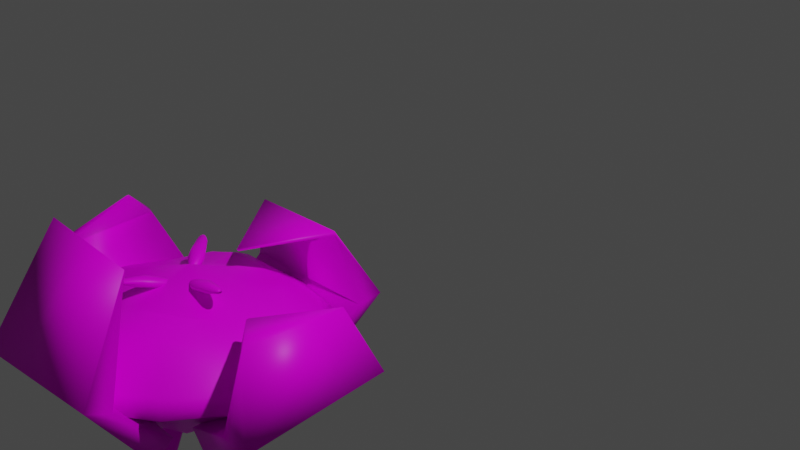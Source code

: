 # Source: Plant_1_Rotten.blend  (saved by Blender 3.4.6; exported with 4.5.12 LTS)
import bpy
from mathutils import Matrix  # noqa: F401  (used for matrix-valued properties, if any)

bpy.ops.wm.read_factory_settings(use_empty=True)
scene = bpy.context.scene
scene.name = 'Scene'

# ---- collections
col_collection = bpy.data.collections.new('Collection'); scene.collection.children.link(col_collection)
col_leaves = bpy.data.collections.new('Leaves'); scene.collection.children.link(col_leaves)
col_roots = bpy.data.collections.new('Roots'); scene.collection.children.link(col_roots)
col_buds = bpy.data.collections.new('Buds'); scene.collection.children.link(col_buds)

# ---- images (referenced by path relative to the original .blend; pixels are not part of the script)
import os
ASSET_DIR = os.environ.get("B2B_ASSET_DIR", "")  # directory of the original .blend (textures are referenced by path, not embedded)
HERE = os.path.dirname(os.path.abspath(__file__))  # packed textures are extracted next to this script under _unpacked/

def load_image(name, relpath, width, height, colorspace="sRGB"):
    """Load a texture the original file referenced (path relative to the .blend, or extracted next to this script)."""
    p = next((c for c in (os.path.join(HERE, relpath), os.path.join(ASSET_DIR, relpath)) if relpath and os.path.exists(c)), "")
    if p:
        img = bpy.data.images.load(p, check_existing=True)
        img.name = name
    else:  # same state as the original file: an image datablock whose file is absent (Cycles renders it pink)
        img = bpy.data.images.new(name, width, height)
        img.source = "FILE"
        img.filepath = "//" + (relpath or name)
    img.colorspace_settings.name = colorspace
    return img
img_bulb_texture = load_image('Bulb Texture', 'Bulb Texture_1_Rotten.png', 1024, 1024, 'sRGB')

# ---- materials (node trees are filled in below, after node groups)
mat_bulb_001 = bpy.data.materials.new('Bulb.001')
mat_bulb_001.use_transparent_shadow = False

# ---- material node trees
mat_bulb_001.use_nodes = True; mat_bulb_001.node_tree.nodes.clear()
_N = mat_bulb_001.node_tree.nodes; _L = mat_bulb_001.node_tree.links
n0 = _N.new('ShaderNodeBsdfPrincipled'); n0.name = 'Principled BSDF'; n0.location = (10, 300)
n0.distribution = 'GGX'
n0.subsurface_method = 'RANDOM_WALK_SKIN'
n0.inputs[2].default_value = 0.4227
n0.inputs[3].default_value = 1.45
n0.inputs[13].default_value = 0.146
n0.inputs[27].default_value = (0.0, 0.0, 0.0, 1.0)
n0.inputs[28].default_value = 1.0
n1 = _N.new('ShaderNodeOutputMaterial'); n1.name = 'Material Output'; n1.location = (300, 300)
n2 = _N.new('ShaderNodeTexImage'); n2.name = 'Image Texture'; n2.location = (-280, 280)
n2.image = img_bulb_texture
_L.new(n0.outputs[0], n1.inputs[0])
_L.new(n2.outputs[0], n0.inputs[0])
n1.is_active_output = True

# ---- world
world_world = bpy.data.worlds.new('World'); scene.world = world_world
world_world.use_nodes = True; world_world.node_tree.nodes.clear()
_N = world_world.node_tree.nodes; _L = world_world.node_tree.links
n0 = _N.new('ShaderNodeOutputWorld'); n0.name = 'World Output'; n0.location = (300, 300)
n1 = _N.new('ShaderNodeBackground'); n1.name = 'Background'; n1.location = (10, 300)
n1.inputs[0].default_value = (0.05088, 0.05088, 0.05088, 1.0)
_L.new(n1.outputs[0], n0.inputs[0])
n0.is_active_output = True
world_world.color = (0.05088, 0.05088, 0.05088)
world_world.use_sun_shadow = False
world_world.sun_shadow_jitter_overblur = 0.0

# ---- cameras
cam_camera = bpy.data.cameras.new('Camera')
cam_camera.clip_end = 100.0
cam_camera.ortho_scale = 7.314

# ---- lights
light_light = bpy.data.lights.new('Light', 'POINT')
light_light.transmission_factor = 0.0
light_light.energy = 1000.0
light_light.shadow_soft_size = 0.1
light_light.shadow_maximum_resolution = 0.006
light_light.use_absolute_resolution = True

# ---- meshes
me_cube_002 = bpy.data.meshes.new('Cube.002')
me_cube_002.from_pydata([(-0.2642, -0.2334, -1.0), (-1.0, -1.0, 0.3634), (-0.2642, 0.2334, -1.0), (-1.0, 1.0, 0.3634), (0.2642, -0.2334, -1.0), (1.0, -1.0, 0.3634), (0.2642, 0.2334, -1.0), (1.0, 1.0, 0.3634), (-0.1842, -0.7146, 1.708), (-0.1842, 0.7146, 1.708), (0.1842, 0.7146, 1.708), (0.1842, -0.7146, 1.708), (-0.04292, -0.01902, 2.685), (-0.04292, 0.01902, 2.685), (0.04292, 0.01902, 2.685), (0.04292, -0.01902, 2.685), (-1.0, -0.8523, -0.7287), (-1.0, 0.8523, -0.7287), (1.0, 0.8523, -0.7287), (1.0, -0.8523, -0.7287)], [], [(16, 1, 3, 17), (17, 3, 7, 18), (18, 7, 5, 19), (19, 5, 1, 16), (2, 6, 4, 0), (5, 7, 10, 11), (11, 10, 14, 15), (3, 1, 8, 9), (1, 5, 11, 8), (7, 3, 9, 10), (14, 13, 12, 15), (9, 8, 12, 13), (8, 11, 15, 12), (10, 9, 13, 14), (4, 19, 16, 0), (6, 18, 19, 4), (2, 17, 18, 6), (0, 16, 17, 2)])
_uv = me_cube_002.uv_layers.new(name='UVMap')
_uv.uv.foreach_set('vector', [0.4051, 0.0, 0.625, 0.0, 0.625, 0.25, 0.4051, 0.25, 0.4051, 0.25, 0.625, 0.25, 0.625, 0.5, 0.4051, 0.5, 0.4051, 0.5, 0.625, 0.5, 0.625, 0.75, 0.4051, 0.75, 0.4051, 0.75, 0.625, 0.75, 0.625, 1.0, 0.4051, 1.0, 0.125, 0.5, 0.375, 0.5, 0.375, 0.75, 0.125, 0.75, 0.625, 0.75, 0.625, 0.5, 0.625, 0.5, 0.625, 0.75, 0.625, 0.75, 0.625, 0.5, 0.625, 0.5, 0.625, 0.75, 0.625, 0.25, 0.625, 0.0, 0.625, 0.0, 0.625, 0.25, 0.625, 1.0, 0.625, 0.75, 0.625, 0.75, 0.625, 1.0, 0.625, 0.5, 0.625, 0.25, 0.625, 0.25, 0.625, 0.5, 0.625, 0.5, 0.875, 0.5, 0.875, 0.75, 0.625, 0.75, 0.625, 0.25, 0.625, 0.0, 0.625, 0.0, 0.625, 0.25, 0.625, 1.0, 0.625, 0.75, 0.625, 0.75, 0.625, 1.0, 0.625, 0.5, 0.625, 0.25, 0.625, 0.25, 0.625, 0.5, 0.375, 0.75, 0.4051, 0.75, 0.4051, 1.0, 0.375, 1.0, 0.375, 0.5, 0.4051, 0.5, 0.4051, 0.75, 0.375, 0.75, 0.375, 0.25, 0.4051, 0.25, 0.4051, 0.5, 0.375, 0.5, 0.375, 0.0, 0.4051, 0.0, 0.4051, 0.25, 0.375, 0.25])
me_cube_002.update()
me_cube_005 = bpy.data.meshes.new('Cube.005')
me_cube_005.from_pydata([(0.1579, 0.6044, -0.7829), (0.7168, 1.347, -0.2275), (-0.1803, 0.5895, -0.7903), (-0.7319, 1.293, -0.2321), (0.1553, 0.6148, -0.8515), (0.7069, 1.609, -0.2054), (-0.1829, 0.6153, -0.8547), (-0.7418, 1.555, -0.21), (0.506, 1.253, 0.4359), (-0.5292, 1.258, 0.3972), (-0.531, 1.252, 0.4451), (0.5042, 1.246, 0.4838), (0.001489, 0.5516, 0.3385), (-0.02607, 0.5518, 0.3375), (-0.02649, 0.5502, 0.3487), (0.001064, 0.5501, 0.3497), (0.6098, 0.7472, -0.6551), (-0.6249, 0.7298, -0.6119), (-0.6348, 0.8275, -0.8556), (0.5999, 0.8448, -0.8988)], [], [(16, 1, 3, 17), (17, 3, 7, 18), (18, 7, 5, 19), (19, 5, 1, 16), (2, 6, 4, 0), (5, 7, 10, 11), (11, 10, 14, 15), (3, 1, 8, 9), (1, 5, 11, 8), (7, 3, 9, 10), (14, 13, 12, 15), (9, 8, 12, 13), (8, 11, 15, 12), (10, 9, 13, 14), (4, 19, 16, 0), (6, 18, 19, 4), (2, 17, 18, 6), (0, 16, 17, 2)])
me_cube_005.polygons.foreach_set('use_smooth', [True] * 18)
_uv = me_cube_005.uv_layers.new(name='UVMap')
_uv.uv.foreach_set('vector', [0.8292, 0.773, 0.9253, 0.7632, 0.9253, 0.9214, 0.828, 0.9079, 0.8596, 0.5183, 0.8046, 0.439, 0.8329, 0.4385, 0.8866, 0.5102, 0.2308, 0.8024, 0.3206, 0.7888, 0.3206, 0.947, 0.2319, 0.9373, 0.9309, 0.007964, 0.8814, 0.08204, 0.8527, 0.08174, 0.9033, 0.0, 0.7576, 0.9177, 0.7526, 0.9177, 0.7526, 0.8807, 0.7576, 0.8808, 0.8038, 0.8318, 0.6455, 0.8318, 0.6684, 0.741, 0.7815, 0.7441, 0.7815, 0.7441, 0.6684, 0.741, 0.7255, 0.6679, 0.7285, 0.668, 0.8038, 0.6679, 0.6455, 0.6679, 0.6678, 0.5674, 0.7809, 0.5644, 0.8527, 0.08174, 0.8814, 0.08204, 0.8794, 0.181, 0.8755, 0.1845, 0.8329, 0.4385, 0.8046, 0.439, 0.8274, 0.3317, 0.8314, 0.3351, 0.2287, 0.3668, 0.2299, 0.3668, 0.2299, 0.3698, 0.2287, 0.3698, 0.7809, 0.5644, 0.6678, 0.5674, 0.7208, 0.4914, 0.7238, 0.4913, 0.8755, 0.1845, 0.8794, 0.181, 0.9309, 0.2441, 0.93, 0.2449, 0.8314, 0.3351, 0.8274, 0.3317, 0.8856, 0.2667, 0.8866, 0.2675, 0.7526, 0.8807, 0.7295, 0.8318, 0.7484, 0.832, 0.7576, 0.8808, 0.7526, 0.9177, 0.7295, 0.9667, 0.7295, 0.8318, 0.7526, 0.8807, 0.7576, 0.9177, 0.7484, 0.9669, 0.7295, 0.9667, 0.7526, 0.9177, 0.8049, 0.8218, 0.8292, 0.773, 0.828, 0.9079, 0.8046, 0.8587])
me_cube_005.materials.append(mat_bulb_001)
me_cube_005.update()
me_cube_006 = bpy.data.meshes.new('Cube.006')
me_cube_006.from_pydata([(-0.04099, -0.6053, -0.8854), (-0.6504, -1.309, -0.1842), (0.2968, -0.618, -0.8701), (0.7959, -1.237, -0.1152), (-0.04049, -0.6529, -0.9359), (-0.6441, -1.545, -0.07002), (0.2973, -0.6656, -0.9206), (0.8022, -1.474, -0.001021), (-0.5028, -0.883, 0.9533), (0.5289, -0.8551, 0.8636), (0.5323, -0.8546, 0.8913), (-0.4994, -0.8825, 0.981), (-0.03955, -0.6553, 0.4582), (-0.01209, -0.6546, 0.4558), (-0.01129, -0.6504, 0.4662), (-0.03875, -0.6512, 0.4686), (-0.501, -0.665, -0.7007), (0.7325, -0.7113, -0.6448), (0.7344, -0.8916, -0.836), (-0.4991, -0.8453, -0.8918)], [], [(16, 1, 3, 17), (17, 3, 7, 18), (18, 7, 5, 19), (19, 5, 1, 16), (2, 6, 4, 0), (5, 7, 10, 11), (11, 10, 14, 15), (3, 1, 8, 9), (1, 5, 11, 8), (7, 3, 9, 10), (14, 13, 12, 15), (9, 8, 12, 13), (8, 11, 15, 12), (10, 9, 13, 14), (4, 19, 16, 0), (6, 18, 19, 4), (2, 17, 18, 6), (0, 16, 17, 2)])
me_cube_006.polygons.foreach_set('use_smooth', [True] * 18)
_uv = me_cube_006.uv_layers.new(name='UVMap')
_uv.uv.foreach_set('vector', [0.4816, 0.2572, 0.4585, 0.185, 0.6147, 0.1593, 0.6147, 0.2354, 0.9123, 0.5238, 0.8866, 0.4497, 0.9145, 0.4446, 0.9401, 0.5181, 0.7707, 0.03724, 0.7707, 0.114, 0.6147, 0.08791, 0.6377, 0.01525, 0.9795, 0.005762, 0.9591, 0.08258, 0.9309, 0.07737, 0.9514, 0.0, 0.9506, 0.459, 0.9582, 0.459, 0.9582, 0.4951, 0.9506, 0.4951, 0.6147, 0.08791, 0.7707, 0.114, 0.7318, 0.2062, 0.6209, 0.1846, 0.6209, 0.1846, 0.7318, 0.2062, 0.6646, 0.264, 0.6616, 0.2635, 0.6147, 0.1593, 0.4585, 0.185, 0.4635, 0.07884, 0.5745, 0.05743, 0.9309, 0.07737, 0.9591, 0.08258, 0.9401, 0.1796, 0.9356, 0.1823, 0.9145, 0.4446, 0.8866, 0.4497, 0.892, 0.3401, 0.8965, 0.3428, 0.6646, 0.264, 0.6644, 0.2646, 0.6615, 0.264, 0.6616, 0.2635, 0.5745, 0.05743, 0.4635, 0.07884, 0.5043, 0.0005701, 0.5073, 0.0, 0.9356, 0.1823, 0.9401, 0.1796, 0.9795, 0.2499, 0.9784, 0.2505, 0.8965, 0.3428, 0.892, 0.3401, 0.939, 0.2667, 0.9401, 0.2673, 0.9582, 0.4951, 0.9688, 0.5387, 0.9401, 0.5387, 0.9506, 0.4951, 0.7263, 0.006022, 0.7707, 0.03724, 0.6377, 0.01525, 0.6899, 0.0, 0.9506, 0.459, 0.9401, 0.4067, 0.9688, 0.4067, 0.9582, 0.459, 0.5324, 0.2662, 0.4816, 0.2572, 0.6147, 0.2354, 0.5688, 0.2602])
me_cube_006.materials.append(mat_bulb_001)
me_cube_006.update()
me_cube_007 = bpy.data.meshes.new('Cube.007')
me_cube_007.from_pydata([(0.6473, -0.05884, -0.8247), (1.421, -0.6698, -0.288), (0.6622, 0.2789, -0.8107), (1.405, 0.7763, -0.1873), (0.6895, -0.05841, -0.8798), (1.68, -0.6636, -0.3338), (0.7044, 0.2794, -0.8658), (1.663, 0.7824, -0.2331), (1.508, -0.5243, 0.4432), (1.447, 0.5073, 0.3691), (1.48, 0.5107, 0.4174), (1.541, -0.5208, 0.4915), (0.9441, -0.06237, 0.2936), (0.9418, -0.03492, 0.2924), (0.9458, -0.03411, 0.3029), (0.948, -0.06156, 0.3042), (0.7246, -0.519, -0.6473), (0.779, 0.7143, -0.596), (0.9388, 0.7159, -0.8045), (0.8844, -0.5174, -0.8558)], [], [(16, 1, 3, 17), (17, 3, 7, 18), (18, 7, 5, 19), (19, 5, 1, 16), (2, 6, 4, 0), (5, 7, 10, 11), (11, 10, 14, 15), (3, 1, 8, 9), (1, 5, 11, 8), (7, 3, 9, 10), (14, 13, 12, 15), (9, 8, 12, 13), (8, 11, 15, 12), (10, 9, 13, 14), (4, 19, 16, 0), (6, 18, 19, 4), (2, 17, 18, 6), (0, 16, 17, 2)])
me_cube_007.polygons.foreach_set('use_smooth', [True] * 18)
_uv = me_cube_007.uv_layers.new(name='UVMap')
_uv.uv.foreach_set('vector', [0.02298, 0.7489, 0.0, 0.6758, 0.156, 0.6495, 0.156, 0.7269, 0.1867, 0.7488, 0.156, 0.6734, 0.1843, 0.67, 0.2145, 0.7432, 0.3863, 0.5673, 0.3863, 0.6388, 0.2308, 0.6099, 0.2537, 0.543, 0.4432, 0.5341, 0.4146, 0.6072, 0.3863, 0.6036, 0.4154, 0.5283, 0.9636, 0.6415, 0.9711, 0.6415, 0.9711, 0.6776, 0.9636, 0.6776, 0.2308, 0.6099, 0.3863, 0.6388, 0.3463, 0.7266, 0.2356, 0.7036, 0.2356, 0.7036, 0.3463, 0.7266, 0.2774, 0.7888, 0.2744, 0.7882, 0.156, 0.6495, 0.0, 0.6758, 0.004503, 0.5715, 0.1156, 0.5503, 0.3863, 0.6036, 0.4146, 0.6072, 0.406, 0.7046, 0.4012, 0.707, 0.1843, 0.67, 0.156, 0.6734, 0.1712, 0.5672, 0.1759, 0.5697, 0.2295, 0.3542, 0.2307, 0.3542, 0.2307, 0.3572, 0.2295, 0.3572, 0.1156, 0.5503, 0.004503, 0.5715, 0.04526, 0.4912, 0.04821, 0.4906, 0.4012, 0.707, 0.406, 0.7046, 0.4432, 0.7848, 0.4421, 0.7854, 0.1759, 0.5697, 0.1712, 0.5672, 0.2134, 0.4906, 0.2145, 0.4912, 0.9711, 0.6776, 0.9817, 0.7299, 0.953, 0.7299, 0.9636, 0.6776, 0.3425, 0.535, 0.3863, 0.5673, 0.2537, 0.543, 0.3062, 0.5283, 0.9636, 0.6415, 0.953, 0.5979, 0.9817, 0.5979, 0.9711, 0.6415, 0.07377, 0.7579, 0.02298, 0.7489, 0.156, 0.7269, 0.1102, 0.7519])
me_cube_007.materials.append(mat_bulb_001)
me_cube_007.update()
me_cube_008 = bpy.data.meshes.new('Cube.008')
me_cube_008.from_pydata([(-0.5717, 0.1337, -0.8457), (-1.204, 0.7087, -0.2382), (-0.5728, -0.2045, -0.8344), (-1.164, -0.7398, -0.1985), (-0.6038, 0.1317, -0.9072), (-1.46, 0.7, -0.2981), (-0.6049, -0.2065, -0.8959), (-1.42, -0.7486, -0.2585), (-1.401, 0.5178, 0.2479), (-1.352, -0.5168, 0.2256), (-1.387, -0.5192, 0.2599), (-1.435, 0.5155, 0.2822), (-0.8886, 0.02601, 0.7497), (-0.8873, -0.001527, 0.7491), (-0.8952, -0.002069, 0.7571), (-0.8965, 0.02547, 0.7577), (-0.6997, 0.5883, -0.6841), (-0.7037, -0.6465, -0.6428), (-0.8254, -0.6539, -0.8756), (-0.8214, 0.581, -0.9168)], [], [(16, 1, 3, 17), (17, 3, 7, 18), (18, 7, 5, 19), (19, 5, 1, 16), (2, 6, 4, 0), (5, 7, 10, 11), (11, 10, 14, 15), (3, 1, 8, 9), (1, 5, 11, 8), (7, 3, 9, 10), (14, 13, 12, 15), (9, 8, 12, 13), (8, 11, 15, 12), (10, 9, 13, 14), (4, 19, 16, 0), (6, 18, 19, 4), (2, 17, 18, 6), (0, 16, 17, 2)])
me_cube_008.polygons.foreach_set('use_smooth', [True] * 18)
_uv = me_cube_008.uv_layers.new(name='UVMap')
_uv.uv.foreach_set('vector', [0.02458, 0.7677, 0.1207, 0.7579, 0.1207, 0.9161, 0.02337, 0.9026, 0.8258, 0.2516, 0.7707, 0.1723, 0.7991, 0.1718, 0.8527, 0.2435, 0.1207, 0.7715, 0.2105, 0.7579, 0.2105, 0.9161, 0.1218, 0.9064, 0.8828, 0.5263, 0.8333, 0.6003, 0.8046, 0.6, 0.8552, 0.5183, 0.7576, 0.881, 0.7626, 0.881, 0.7626, 0.918, 0.7576, 0.9179, 0.6066, 0.8654, 0.4484, 0.8654, 0.4712, 0.7746, 0.5843, 0.7776, 0.5843, 0.7776, 0.4712, 0.7746, 0.5283, 0.7015, 0.5313, 0.7015, 0.8046, 0.4433, 0.6463, 0.4433, 0.6686, 0.3428, 0.7817, 0.3397, 0.8046, 0.6, 0.8333, 0.6003, 0.8313, 0.6993, 0.8274, 0.7028, 0.7991, 0.1718, 0.7707, 0.1723, 0.7935, 0.06497, 0.7976, 0.0684, 0.2287, 0.3698, 0.2274, 0.3698, 0.2274, 0.3668, 0.2287, 0.3668, 0.7817, 0.3397, 0.6686, 0.3428, 0.7216, 0.2668, 0.7246, 0.2667, 0.8274, 0.7028, 0.8313, 0.6993, 0.8828, 0.7624, 0.8818, 0.7632, 0.7976, 0.0684, 0.7935, 0.06497, 0.8518, 0.0, 0.8527, 0.0007989, 0.7626, 0.918, 0.7857, 0.9669, 0.7668, 0.9667, 0.7576, 0.9179, 0.7626, 0.881, 0.7857, 0.832, 0.7857, 0.9669, 0.7626, 0.918, 0.7576, 0.881, 0.7668, 0.8318, 0.7857, 0.832, 0.7626, 0.881, 0.0003311, 0.8165, 0.02458, 0.7677, 0.02337, 0.9026, 0.0, 0.8534])
me_cube_008.materials.append(mat_bulb_001)
me_cube_008.update()
me_cube_009 = bpy.data.meshes.new('Cube.009')
me_cube_009.from_pydata([(-0.3178, 0.4782, -1.52), (-0.1909, 0.3549, -0.9325), (-0.2368, 0.5208, -1.523), (-0.08333, 0.3813, -0.8872), (-0.264, 0.3924, -1.56), (-0.09564, 0.2383, -1.01), (-0.2222, 0.4538, -1.573), (-0.03694, 0.2477, -0.9773), (-0.2625, 0.5192, -1.513), (-0.2971, 0.5032, -1.511), (-0.1897, 0.3862, -0.8933), (-0.14, 0.3957, -0.873), (-0.241, 0.3801, -1.575), (-0.2311, 0.4038, -1.582), (-0.04775, 0.2202, -1.003), (-0.06622, 0.2152, -1.014), (-0.2165, 0.4979, -1.56), (-0.2207, 0.515, -1.541), (-0.03386, 0.362, -0.9095), (-0.02117, 0.2971, -0.9553), (-0.3181, 0.4519, -1.509), (-0.2872, 0.4014, -1.531), (-0.1355, 0.2709, -1.006), (-0.1816, 0.3247, -0.9709), (-0.09489, 0.3245, -0.9001), (-0.06149, 0.2648, -0.9475), (-0.1387, 0.3198, -0.9337), (-0.09445, 0.2635, -0.9712), (-0.4653, 0.4487, -1.672), (-0.4647, 0.4631, -1.676), (-0.4171, 0.4307, -1.684), (-0.4431, 0.4336, -1.675), (-0.264, 0.5271, -1.661), (-0.3099, 0.5097, -1.64), (-0.2098, 0.5353, -1.722), (-0.2184, 0.5369, -1.702), (-0.2007, 0.4934, -1.762), (-0.1985, 0.5197, -1.756), (-0.2868, 0.4669, -1.706), (-0.2326, 0.4401, -1.681), (-0.2351, 0.5343, -1.682), (-0.2178, 0.4381, -1.755), (-0.249, 0.4136, -1.647), (-0.2323, 0.4039, -1.664), (-0.2018, 0.5275, -1.745), (-0.3208, 0.5051, -1.669), (-0.2852, 0.5184, -1.584), (-0.2188, 0.4496, -1.67), (-0.3782, 0.4611, -1.721), (-0.3904, 0.479, -1.724), (-0.4136, 0.4962, -1.717), (-0.4284, 0.4919, -1.704), (-0.1375, 0.5031, -2.046), (-0.1474, 0.4806, -2.05), (-0.08254, 0.4872, -2.064), (-0.09687, 0.5006, -2.057), (-0.04961, 0.4106, -2.096), (-0.05392, 0.4329, -2.086), (-0.1274, 0.4337, -2.068), (-0.1034, 0.4171, -2.081), (-0.1158, 0.5102, -2.051), (-0.07799, 0.4035, -2.092), (-0.1978, 0.6975, -2.365), (-0.1925, 0.6942, -2.366), (-0.06511, 0.456, -2.075), (-0.1507, 0.4583, -2.055), (-0.2132, 0.6961, -2.371), (-0.211, 0.6994, -2.368), (-0.2535, 0.5266, -1.597), (-0.3143, 0.5076, -1.59), (-0.2142, 0.5188, -1.653), (-0.2133, 0.5007, -1.661), (-0.2292, 0.5286, -1.614), (-0.218, 0.526, -1.633), (-0.3951, 0.4496, -1.704), (-0.6582, 0.4485, -1.888), (-0.6576, 0.448, -1.881), (-0.4434, 0.4814, -1.693), (-0.559, 0.4582, -1.801), (-0.5497, 0.46, -1.805), (-0.5581, 0.4627, -1.799), (-0.5632, 0.4599, -1.798), (-0.5339, 0.4665, -1.813), (-0.5227, 0.4704, -1.819), (-0.2595, 0.6054, -2.182), (-0.2564, 0.6091, -2.18), (-0.5462, 0.4675, -1.805), (-0.5386, 0.4703, -1.809), (-0.5238, 0.4718, -1.818), (-0.5315, 0.4718, -1.813), (-0.6422, 0.4541, -1.869), (-0.65, 0.4508, -1.872), (-0.6473, 0.4548, -1.891), (-0.639, 0.4594, -1.893), (-0.6431, 0.4562, -1.886), (-0.6356, 0.4585, -1.877), (-0.6314, 0.4596, -1.872), (-0.6244, 0.4631, -1.874), (-0.632, 0.4622, -1.889), (-0.6246, 0.4641, -1.88), (-0.2193, 0.6001, -2.189), (-0.2302, 0.6047, -2.185), (-0.2151, 0.5852, -2.2), (-0.2105, 0.5908, -2.198), (-0.2494, 0.5915, -2.19), (-0.2393, 0.5853, -2.195), (-0.2422, 0.6087, -2.181), (-0.2295, 0.5806, -2.199), (-0.2101, 0.5936, -2.195), (-0.2592, 0.6012, -2.184), (-0.1921, 0.6807, -2.375), (-0.1897, 0.6839, -2.372), (-0.2104, 0.6857, -2.377), (-0.205, 0.6824, -2.377), (-0.2037, 0.7001, -2.365), (-0.1994, 0.68, -2.377), (-0.1999, 0.6936, -2.368), (-0.2072, 0.6929, -2.371), (-0.1887, 0.6877, -2.369), (-0.2143, 0.6922, -2.373), (-0.196, 0.6871, -2.371), (-0.2033, 0.6864, -2.374)], [], [(8, 11, 3, 2), (16, 19, 7, 6), (12, 15, 5, 4), (20, 23, 1, 0), (38, 39, 48, 49), (26, 10, 1, 23), (18, 3, 11, 24), (24, 11, 10, 26), (46, 68, 40, 32), (43, 42, 39, 41), (6, 7, 14, 13), (13, 14, 15, 12), (0, 1, 10, 9), (9, 10, 11, 8), (20, 0, 29, 28), (68, 72, 35, 40), (73, 70, 44, 34), (4, 21, 31, 30), (14, 25, 27, 15), (25, 24, 26, 27), (7, 19, 25, 14), (19, 18, 24, 25), (15, 27, 22, 5), (27, 26, 23, 22), (70, 71, 37, 44), (72, 73, 34, 35), (4, 5, 22, 21), (21, 22, 23, 20), (2, 3, 18, 17), (17, 18, 19, 16), (36, 41, 61, 56), (33, 32, 52, 53), (44, 37, 57, 64), (39, 38, 58, 59), (38, 45, 65, 58), (41, 39, 59, 61), (37, 36, 56, 57), (45, 33, 53, 65), (32, 40, 60, 52), (69, 46, 32, 33), (47, 43, 41, 36), (71, 47, 36, 37), (74, 30, 79, 82), (50, 49, 88, 89), (31, 28, 81, 78), (42, 4, 30, 74), (33, 45, 50, 51), (21, 20, 28, 31), (45, 38, 49, 50), (69, 33, 51, 77), (56, 61, 107, 102), (53, 52, 85, 84), (64, 57, 103, 108), (59, 58, 104, 105), (58, 65, 109, 104), (61, 59, 105, 107), (57, 56, 102, 103), (65, 53, 84, 109), (52, 60, 106, 85), (40, 35, 55, 60), (34, 44, 64, 54), (35, 34, 54, 55), (0, 69, 77, 29), (39, 42, 74, 48), (29, 77, 86, 80), (51, 50, 89, 87), (28, 29, 80, 81), (6, 13, 47, 71), (13, 12, 43, 47), (0, 9, 46, 69), (2, 17, 73, 72), (16, 6, 71, 70), (17, 16, 70, 73), (8, 2, 72, 68), (12, 4, 42, 43), (9, 8, 68, 46), (80, 86, 96, 90), (86, 87, 97, 96), (89, 88, 98, 99), (78, 81, 91, 76), (87, 89, 99, 97), (81, 80, 90, 91), (77, 51, 87, 86), (48, 74, 82, 83), (30, 31, 78, 79), (49, 48, 83, 88), (92, 94, 98, 93), (94, 95, 99, 98), (95, 96, 97, 99), (91, 90, 96, 95), (76, 91, 95, 94), (75, 76, 94, 92), (83, 82, 92, 93), (82, 79, 75, 92), (79, 78, 76, 75), (88, 83, 93, 98), (102, 107, 115, 110), (84, 85, 67, 66), (108, 103, 111, 118), (105, 104, 112, 113), (104, 109, 119, 112), (107, 105, 113, 115), (103, 102, 110, 111), (109, 84, 66, 119), (85, 106, 114, 67), (60, 55, 101, 106), (54, 64, 108, 100), (55, 54, 100, 101), (121, 115, 113, 112), (118, 111, 110, 120), (120, 110, 115, 121), (114, 116, 117, 67), (116, 120, 121, 117), (62, 63, 116, 114), (63, 118, 120, 116), (67, 117, 119, 66), (117, 121, 112, 119), (106, 101, 62, 114), (100, 108, 118, 63), (101, 100, 63, 62)])
me_cube_009.polygons.foreach_set('use_smooth', [True] * 120)
_uv = me_cube_009.uv_layers.new(name='UVMap')
_uv.uv.foreach_set('vector', [0.408, 0.8404, 0.4284, 0.9063, 0.4227, 0.9096, 0.4036, 0.843, 0.9448, 0.836, 0.9625, 0.7686, 0.9689, 0.7687, 0.9498, 0.8361, 0.9256, 0.6895, 0.9214, 0.7629, 0.9154, 0.7624, 0.9209, 0.6891, 0.108, 0.9875, 0.1089, 0.9161, 0.1141, 0.9162, 0.1112, 0.9896, 0.6989, 0.8624, 0.7012, 0.856, 0.708, 0.8837, 0.7043, 0.8825, 0.764, 0.4591, 0.771, 0.4506, 0.7724, 0.4581, 0.7723, 0.4659, 0.7468, 0.4448, 0.7544, 0.4433, 0.7625, 0.4436, 0.7555, 0.452, 0.7555, 0.452, 0.7625, 0.4436, 0.771, 0.4506, 0.764, 0.4591, 0.4088, 0.8301, 0.3999, 0.833, 0.3916, 0.8253, 0.4013, 0.8222, 0.2267, 0.4891, 0.222, 0.4901, 0.2213, 0.4862, 0.2267, 0.479, 0.9391, 0.6896, 0.9388, 0.763, 0.9325, 0.7632, 0.9342, 0.6897, 0.9342, 0.6897, 0.9325, 0.7632, 0.9214, 0.7629, 0.9256, 0.6895, 0.4209, 0.8375, 0.445, 0.9026, 0.4389, 0.9029, 0.4162, 0.8378, 0.4162, 0.8378, 0.4389, 0.9029, 0.4284, 0.9063, 0.408, 0.8404, 0.4232, 0.84, 0.4209, 0.8375, 0.4426, 0.8148, 0.445, 0.8164, 0.3999, 0.833, 0.3951, 0.8358, 0.3863, 0.8283, 0.3916, 0.8253, 0.9335, 0.8446, 0.9426, 0.8468, 0.9403, 0.8579, 0.9304, 0.8555, 0.2293, 0.5541, 0.2254, 0.5532, 0.2249, 0.5251, 0.2293, 0.5263, 0.7414, 0.4691, 0.7485, 0.4605, 0.757, 0.4676, 0.7499, 0.4762, 0.7485, 0.4605, 0.7555, 0.452, 0.764, 0.4591, 0.757, 0.4676, 0.7395, 0.4613, 0.7397, 0.4534, 0.7485, 0.4605, 0.7414, 0.4691, 0.7397, 0.4534, 0.7468, 0.4448, 0.7555, 0.452, 0.7485, 0.4605, 0.7499, 0.4762, 0.757, 0.4676, 0.7653, 0.4744, 0.7575, 0.4762, 0.757, 0.4676, 0.764, 0.4591, 0.7723, 0.4659, 0.7653, 0.4744, 0.9426, 0.8468, 0.948, 0.8469, 0.9462, 0.858, 0.9403, 0.8579, 0.9287, 0.8422, 0.9335, 0.8446, 0.9304, 0.8555, 0.9253, 0.8529, 0.09327, 0.9896, 0.09104, 0.9162, 0.09798, 0.9161, 0.0971, 0.9875, 0.0971, 0.9875, 0.09798, 0.9161, 0.1089, 0.9161, 0.108, 0.9875, 0.9321, 0.8318, 0.9462, 0.7632, 0.9518, 0.7659, 0.9365, 0.834, 0.9365, 0.834, 0.9518, 0.7659, 0.9625, 0.7686, 0.9448, 0.836, 0.9459, 0.6707, 0.9358, 0.6704, 0.9461, 0.6412, 0.953, 0.6414, 0.6838, 0.8604, 0.6794, 0.8526, 0.7229, 0.8463, 0.7259, 0.8498, 0.9403, 0.8579, 0.9462, 0.858, 0.9657, 0.8949, 0.9617, 0.8948, 0.1397, 0.9161, 0.1455, 0.9193, 0.1248, 0.9593, 0.1207, 0.9605, 0.1455, 0.9193, 0.156, 0.9164, 0.1314, 0.9574, 0.1248, 0.9593, 0.9358, 0.6704, 0.9305, 0.6758, 0.9424, 0.6409, 0.9461, 0.6412, 0.9462, 0.858, 0.9509, 0.8575, 0.9689, 0.8946, 0.9657, 0.8949, 0.6883, 0.8628, 0.6838, 0.8604, 0.7259, 0.8498, 0.7295, 0.8527, 0.6794, 0.8526, 0.6794, 0.8425, 0.7229, 0.8394, 0.7229, 0.8463, 0.414, 0.8298, 0.4088, 0.8301, 0.4013, 0.8222, 0.4108, 0.8244, 0.94, 0.6803, 0.9306, 0.6801, 0.9358, 0.6704, 0.9459, 0.6707, 0.9453, 0.6802, 0.94, 0.6803, 0.9459, 0.6707, 0.9517, 0.6705, 0.8997, 0.6676, 0.8941, 0.6706, 0.8869, 0.6525, 0.8905, 0.6505, 0.6973, 0.8827, 0.7043, 0.8825, 0.7017, 0.896, 0.6973, 0.8961, 0.2169, 0.4696, 0.2106, 0.466, 0.2145, 0.4479, 0.2185, 0.4502, 0.9255, 0.6796, 0.9209, 0.6891, 0.8941, 0.6706, 0.8997, 0.6676, 0.6838, 0.8604, 0.6883, 0.8628, 0.6973, 0.8827, 0.6931, 0.8847, 0.2254, 0.5532, 0.2145, 0.5549, 0.2177, 0.5262, 0.2249, 0.5251, 0.6883, 0.8628, 0.6989, 0.8624, 0.7043, 0.8825, 0.6973, 0.8827, 0.414, 0.8298, 0.4108, 0.8244, 0.4322, 0.8128, 0.4363, 0.8136, 0.953, 0.6414, 0.9461, 0.6412, 0.9404, 0.6188, 0.9443, 0.6189, 0.2113, 0.3287, 0.2151, 0.3292, 0.2118, 0.3535, 0.2097, 0.3532, 0.2145, 0.6271, 0.2192, 0.6265, 0.2186, 0.6464, 0.2159, 0.6468, 0.1207, 0.9605, 0.1248, 0.9593, 0.1496, 0.9737, 0.1472, 0.9744, 0.1248, 0.9593, 0.1314, 0.9574, 0.1533, 0.9727, 0.1496, 0.9737, 0.9461, 0.6412, 0.9424, 0.6409, 0.9383, 0.6186, 0.9404, 0.6188, 0.2192, 0.6265, 0.224, 0.6271, 0.2213, 0.6468, 0.2186, 0.6464, 0.2082, 0.3279, 0.2113, 0.3287, 0.2097, 0.3532, 0.2079, 0.3527, 0.2151, 0.3292, 0.2219, 0.3284, 0.2157, 0.3531, 0.2118, 0.3535, 0.6794, 0.8425, 0.6838, 0.8365, 0.7259, 0.8354, 0.7229, 0.8394, 0.9304, 0.8555, 0.9403, 0.8579, 0.9617, 0.8948, 0.955, 0.8932, 0.6838, 0.8365, 0.6891, 0.8318, 0.7295, 0.8322, 0.7259, 0.8354, 0.4209, 0.8375, 0.414, 0.8298, 0.4363, 0.8136, 0.4426, 0.8148, 0.9305, 0.6758, 0.9255, 0.6796, 0.8997, 0.6676, 0.904, 0.6653, 0.4426, 0.8148, 0.4363, 0.8136, 0.4405, 0.7951, 0.4444, 0.7959, 0.6931, 0.8847, 0.6973, 0.8827, 0.6973, 0.8961, 0.6946, 0.8974, 0.2106, 0.466, 0.2079, 0.4633, 0.2128, 0.4462, 0.2145, 0.4479, 0.9391, 0.6896, 0.9342, 0.6897, 0.94, 0.6803, 0.9453, 0.6802, 0.9342, 0.6897, 0.9256, 0.6895, 0.9306, 0.6801, 0.94, 0.6803, 0.4209, 0.8375, 0.4162, 0.8378, 0.4088, 0.8301, 0.414, 0.8298, 0.9321, 0.8318, 0.9365, 0.834, 0.9335, 0.8446, 0.9287, 0.8422, 0.9448, 0.836, 0.9498, 0.8361, 0.948, 0.8469, 0.9426, 0.8468, 0.9365, 0.834, 0.9448, 0.836, 0.9426, 0.8468, 0.9335, 0.8446, 0.408, 0.8404, 0.4036, 0.843, 0.3951, 0.8358, 0.3999, 0.833, 0.9256, 0.6895, 0.9209, 0.6891, 0.9255, 0.6796, 0.9306, 0.6801, 0.4162, 0.8378, 0.408, 0.8404, 0.3999, 0.833, 0.4088, 0.8301, 0.4444, 0.7959, 0.4405, 0.7951, 0.4433, 0.7855, 0.4447, 0.7856, 0.4405, 0.7951, 0.4379, 0.7946, 0.4424, 0.7854, 0.4433, 0.7855, 0.6973, 0.8961, 0.7017, 0.896, 0.6953, 0.9056, 0.6938, 0.9051, 0.2185, 0.4502, 0.2145, 0.4479, 0.214, 0.4364, 0.2155, 0.4364, 0.6946, 0.8974, 0.6973, 0.8961, 0.6938, 0.9051, 0.6928, 0.9053, 0.2145, 0.4479, 0.2128, 0.4462, 0.2134, 0.4363, 0.214, 0.4364, 0.4363, 0.8136, 0.4322, 0.8128, 0.4379, 0.7946, 0.4405, 0.7951, 0.904, 0.6653, 0.8997, 0.6676, 0.8905, 0.6505, 0.8932, 0.6491, 0.2213, 0.4708, 0.2169, 0.4696, 0.2185, 0.4502, 0.2213, 0.451, 0.7043, 0.8825, 0.708, 0.8837, 0.7041, 0.8967, 0.7017, 0.896, 0.6959, 0.9071, 0.695, 0.9068, 0.6953, 0.9056, 0.6961, 0.9062, 0.695, 0.9068, 0.6935, 0.9063, 0.6938, 0.9051, 0.6953, 0.9056, 0.6935, 0.9063, 0.6927, 0.9061, 0.6928, 0.9053, 0.6938, 0.9051, 0.6932, 0.9079, 0.6924, 0.9073, 0.6927, 0.9061, 0.6935, 0.9063, 0.6947, 0.9084, 0.6932, 0.9079, 0.6935, 0.9063, 0.695, 0.9068, 0.6957, 0.9083, 0.6947, 0.9084, 0.695, 0.9068, 0.6959, 0.9071, 0.8932, 0.6491, 0.8905, 0.6505, 0.884, 0.6405, 0.885, 0.64, 0.8905, 0.6505, 0.8869, 0.6525, 0.8828, 0.6411, 0.884, 0.6405, 0.2213, 0.451, 0.2185, 0.4502, 0.2155, 0.4364, 0.2165, 0.4363, 0.7017, 0.896, 0.7041, 0.8967, 0.6961, 0.9062, 0.6953, 0.9056, 0.9443, 0.6189, 0.9404, 0.6188, 0.9516, 0.5982, 0.9525, 0.5985, 0.2278, 0.4906, 0.2304, 0.4908, 0.2297, 0.5039, 0.2291, 0.5039, 0.9387, 0.9062, 0.9409, 0.9063, 0.9329, 0.926, 0.9324, 0.9258, 0.1472, 0.9744, 0.1496, 0.9737, 0.1547, 0.9943, 0.1541, 0.9944, 0.1496, 0.9737, 0.1533, 0.9727, 0.1556, 0.9941, 0.1547, 0.9943, 0.9404, 0.6188, 0.9383, 0.6186, 0.9511, 0.5979, 0.9516, 0.5982, 0.9465, 0.6189, 0.9443, 0.6189, 0.9525, 0.5985, 0.953, 0.5987, 0.1533, 0.9727, 0.1551, 0.9722, 0.156, 0.9938, 0.1556, 0.9941, 0.2118, 0.3535, 0.2157, 0.3531, 0.2253, 0.3702, 0.2245, 0.3706, 0.2219, 0.3284, 0.2258, 0.3271, 0.2179, 0.3523, 0.2157, 0.3531, 0.955, 0.8932, 0.9617, 0.8948, 0.9387, 0.9062, 0.9349, 0.9053, 0.9515, 0.8915, 0.955, 0.8932, 0.9349, 0.9053, 0.9329, 0.9043, 0.2285, 0.5053, 0.2279, 0.506, 0.2278, 0.5054, 0.2278, 0.5047, 0.2301, 0.5064, 0.2294, 0.5066, 0.2287, 0.5066, 0.2293, 0.5058, 0.2293, 0.5058, 0.2287, 0.5066, 0.2279, 0.506, 0.2285, 0.5053, 0.2305, 0.5045, 0.2299, 0.5051, 0.2291, 0.5046, 0.2297, 0.5039, 0.2299, 0.5051, 0.2293, 0.5058, 0.2285, 0.5053, 0.2291, 0.5046, 0.2307, 0.5051, 0.2307, 0.5057, 0.2299, 0.5051, 0.2305, 0.5045, 0.2307, 0.5057, 0.2301, 0.5064, 0.2293, 0.5058, 0.2299, 0.5051, 0.2297, 0.5039, 0.2291, 0.5046, 0.2284, 0.504, 0.2291, 0.5039, 0.2291, 0.5046, 0.2285, 0.5053, 0.2278, 0.5047, 0.2284, 0.504, 0.2157, 0.3531, 0.2179, 0.3523, 0.2258, 0.3698, 0.2253, 0.3702, 0.9349, 0.9053, 0.9387, 0.9062, 0.9324, 0.9258, 0.9315, 0.9256, 0.9329, 0.9043, 0.9349, 0.9053, 0.9315, 0.9256, 0.931, 0.9255])
me_cube_009.materials.append(mat_bulb_001)
me_cube_009.update()
me_cube_010 = bpy.data.meshes.new('Cube.010')
me_cube_010.from_pydata([(-0.03687, -0.6046, -1.613), (-0.03, -0.4048, -1.021), (-0.07457, -0.5443, -1.658), (-0.1052, -0.3273, -1.064), (0.04072, -0.5229, -1.64), (0.09973, -0.3035, -1.016), (-0.02547, -0.4378, -1.675), (0.0123, -0.2238, -1.093), (-0.0774, -0.5678, -1.645), (-0.06328, -0.5915, -1.622), (-0.08203, -0.4052, -1.037), (-0.1107, -0.3757, -1.055), (0.0523, -0.4785, -1.656), (0.01969, -0.4292, -1.674), (0.06403, -0.2121, -1.078), (0.0977, -0.2396, -1.039), (-0.04987, -0.4641, -1.676), (-0.06614, -0.512, -1.671), (-0.09224, -0.2847, -1.085), (-0.04218, -0.2418, -1.1), (-0.01707, -0.5925, -1.596), (0.02715, -0.5436, -1.612), (0.09031, -0.366, -0.993), (0.03242, -0.4063, -1.006), (-0.06847, -0.3134, -1.033), (-0.008551, -0.2623, -1.045), (-0.03036, -0.3556, -1.005), (0.03493, -0.2988, -1.005), (0.04326, -0.7324, -1.73), (0.03485, -0.7495, -1.727), (0.1002, -0.6413, -1.787), (0.07141, -0.6824, -1.759), (-0.1174, -0.6181, -1.805), (-0.07164, -0.6371, -1.754), (-0.132, -0.5379, -1.863), (-0.1408, -0.5703, -1.85), (-0.01414, -0.4401, -1.87), (-0.06065, -0.4554, -1.872), (0.0254, -0.5906, -1.788), (0.04229, -0.5209, -1.772), (-0.1384, -0.5979, -1.835), (0.0301, -0.4737, -1.849), (0.04773, -0.5247, -1.732), (0.04905, -0.478, -1.75), (-0.09669, -0.4819, -1.873), (-0.04379, -0.6495, -1.767), (-0.09067, -0.6059, -1.713), (0.002759, -0.4349, -1.77), (0.1258, -0.6177, -1.846), (0.09853, -0.6511, -1.836), (0.05045, -0.7104, -1.801), (0.03207, -0.7336, -1.775), (-0.1018, -0.5857, -1.739), (-0.06416, -0.6265, -1.697), (-0.07289, -0.4749, -1.772), (-0.04277, -0.4488, -1.771), (-0.1017, -0.5583, -1.754), (-0.09394, -0.5271, -1.766), (0.1163, -0.6295, -1.82), (0.03066, -0.7453, -1.754), (-0.2181, -0.6722, -2.041), (-0.2879, -0.6483, -2.088), (-0.2036, -0.6668, -2.059), (-0.2733, -0.6709, -2.086), (-0.1911, -0.6681, -2.05), (-0.2011, -0.6692, -2.039), (-0.2671, -0.6452, -2.081), (-0.2354, -0.6448, -2.076), (-0.284, -0.663, -2.091), (-0.2922, -0.6549, -2.094), (-0.2308, -0.6749, -2.046), (-0.255, -0.675, -2.066), (0.09205, -0.872, -1.873), (0.08771, -0.871, -1.874), (0.09617, -0.8673, -1.874), (0.09598, -0.87, -1.873), (0.08423, -0.8536, -1.88), (0.07934, -0.8509, -1.881), (0.07427, -0.8512, -1.88), (0.07456, -0.8563, -1.879), (0.0907, -0.8613, -1.878), (0.08003, -0.8629, -1.877), (0.1501, -0.9244, -1.939), (0.148, -0.9257, -1.941), (0.1507, -0.9162, -1.936), (0.1513, -0.9199, -1.937), (0.1436, -0.909, -1.938), (0.1417, -0.9106, -1.94), (0.1403, -0.9154, -1.942), (0.1412, -0.9193, -1.943), (0.1467, -0.9122, -1.937), (0.1439, -0.9219, -1.942), (0.1455, -0.9173, -1.941), (-0.3088, -0.6867, -2.218), (-0.3282, -0.6539, -2.232), (-0.2998, -0.6616, -2.227), (-0.3302, -0.6698, -2.225), (-0.2958, -0.6679, -2.224), (-0.3006, -0.6809, -2.219), (-0.3184, -0.6522, -2.232), (-0.309, -0.6527, -2.231), (-0.3346, -0.6647, -2.228), (-0.3372, -0.6608, -2.23), (-0.312, -0.6849, -2.218), (-0.321, -0.6778, -2.221), (-0.2327, -0.7228, -2.309), (-0.2229, -0.715, -2.316), (-0.2204, -0.7167, -2.314), (-0.2242, -0.7199, -2.311), (-0.2291, -0.7111, -2.318), (-0.2372, -0.7236, -2.309), (-0.2466, -0.7241, -2.309), (-0.2648, -0.7694, -2.375), (-0.2611, -0.7633, -2.38), (-0.2585, -0.7649, -2.378), (-0.2599, -0.7677, -2.376), (-0.2666, -0.7607, -2.382), (-0.2679, -0.7695, -2.374), (-0.2751, -0.7685, -2.375), (-0.3292, -0.6834, -2.234), (-0.2429, -0.7197, -2.314), (-0.2734, -0.765, -2.378), (-0.375, -0.6674, -2.277), (-0.3708, -0.6721, -2.273), (-0.3704, -0.6706, -2.276), (-0.365, -0.6744, -2.275), (-0.3745, -0.669, -2.275), (-0.3769, -0.6667, -2.277), (-0.3629, -0.6781, -2.27), (-0.3598, -0.6806, -2.271), (-0.3798, -0.6858, -2.32), (-0.3774, -0.6891, -2.317), (-0.3767, -0.6878, -2.319), (-0.3731, -0.6904, -2.318), (-0.3798, -0.6869, -2.318), (-0.3813, -0.6854, -2.319), (-0.3723, -0.6931, -2.315), (-0.3698, -0.6938, -2.315), (-0.3781, -0.6982, -2.348), (-0.3775, -0.6995, -2.347), (-0.3771, -0.6988, -2.348), (-0.376, -0.6996, -2.347), (-0.3782, -0.6988, -2.347), (-0.3786, -0.6982, -2.348), (-0.3759, -0.7008, -2.346), (-0.375, -0.701, -2.347), (-0.2163, -0.5967, -1.978), (-0.1238, -0.6457, -1.898), (-0.1257, -0.6319, -1.892), (-0.1436, -0.6046, -1.934), (-0.1774, -0.57, -1.96), (-0.1997, -0.5823, -1.97), (-0.1475, -0.6422, -1.906), (-0.1411, -0.6434, -1.904), (-0.2126, -0.6481, -1.964), (-0.182, -0.6476, -1.943), (-0.2308, -0.6283, -1.979), (-0.2259, -0.641, -1.972), (-0.266, -0.7683, -2.378), (-0.3767, -0.6998, -2.348)], [], [(8, 11, 3, 2), (16, 19, 7, 6), (12, 15, 5, 4), (20, 23, 1, 0), (38, 39, 48, 49), (26, 10, 1, 23), (18, 3, 11, 24), (24, 11, 10, 26), (46, 52, 40, 32), (43, 42, 39, 41), (6, 7, 14, 13), (13, 14, 15, 12), (0, 1, 10, 9), (9, 10, 11, 8), (20, 0, 29, 28), (52, 56, 35, 40), (57, 54, 44, 34), (4, 21, 31, 30), (14, 25, 27, 15), (25, 24, 26, 27), (7, 19, 25, 14), (19, 18, 24, 25), (15, 27, 22, 5), (27, 26, 23, 22), (54, 55, 37, 44), (56, 57, 34, 35), (4, 5, 22, 21), (21, 22, 23, 20), (2, 3, 18, 17), (17, 18, 19, 16), (53, 46, 32, 33), (47, 43, 41, 36), (55, 47, 36, 37), (42, 4, 30, 58), (33, 45, 50, 51), (21, 20, 28, 31), (45, 38, 49, 50), (53, 33, 51, 59), (0, 53, 59, 29), (39, 42, 58, 48), (6, 13, 47, 55), (13, 12, 43, 47), (0, 9, 46, 53), (2, 17, 57, 56), (16, 6, 55, 54), (17, 16, 54, 57), (8, 2, 56, 52), (12, 4, 42, 43), (9, 8, 52, 46), (156, 146, 61, 69), (154, 157, 68, 63), (150, 149, 62, 67), (152, 155, 71, 70), (146, 151, 66, 61), (148, 147, 65, 64), (147, 153, 60, 65), (149, 148, 64, 62), (151, 150, 67, 66), (153, 152, 70, 60), (155, 154, 63, 71), (157, 156, 69, 68), (28, 29, 73, 72), (29, 59, 81, 73), (49, 48, 76, 77), (31, 28, 72, 75), (51, 50, 78, 79), (48, 58, 80, 76), (30, 31, 75, 74), (50, 49, 77, 78), (58, 30, 74, 80), (59, 51, 79, 81), (80, 74, 84, 90), (77, 76, 86, 87), (75, 72, 82, 85), (73, 81, 91, 83), (79, 78, 88, 89), (76, 80, 90, 86), (74, 75, 85, 84), (78, 77, 87, 88), (81, 79, 89, 91), (72, 73, 83, 82), (89, 88, 92), (86, 90, 92), (84, 85, 92), (88, 87, 92), (91, 89, 92), (82, 83, 92), (90, 84, 92), (87, 86, 92), (85, 82, 92), (83, 91, 92), (68, 69, 102, 101), (65, 60, 93, 98), (63, 68, 101, 96), (67, 62, 95, 100), (70, 71, 104, 103), (60, 70, 103, 93), (64, 65, 98, 97), (62, 64, 97, 95), (69, 61, 94, 102), (66, 67, 100, 99), (71, 63, 96, 104), (61, 66, 99, 94), (103, 104, 111, 110), (98, 93, 105, 108), (95, 97, 107, 106), (93, 103, 110, 105), (97, 98, 108, 107), (100, 95, 106, 109), (110, 111, 118, 117), (106, 107, 114, 113), (105, 110, 117, 112), (107, 108, 115, 114), (109, 106, 113, 116), (108, 105, 112, 115), (119, 120, 111, 104), (120, 121, 118, 111), (109, 116, 121, 120), (100, 109, 120, 119), (101, 102, 127, 126), (100, 119, 129, 125), (104, 96, 123, 128), (102, 94, 122, 127), (119, 104, 128, 129), (99, 100, 125, 124), (96, 101, 126, 123), (94, 99, 124, 122), (129, 128, 136, 137), (126, 127, 135, 134), (123, 126, 134, 131), (122, 124, 132, 130), (125, 129, 137, 133), (124, 125, 133, 132), (128, 123, 131, 136), (127, 122, 130, 135), (135, 130, 138, 143), (137, 136, 144, 145), (134, 135, 143, 142), (131, 134, 142, 139), (130, 132, 140, 138), (133, 137, 145, 141), (132, 133, 141, 140), (136, 131, 139, 144), (35, 34, 156, 157), (32, 40, 154, 155), (45, 33, 152, 153), (37, 36, 150, 151), (41, 39, 148, 149), (38, 45, 153, 147), (39, 38, 147, 148), (44, 37, 151, 146), (33, 32, 155, 152), (36, 41, 149, 150), (40, 35, 157, 154), (34, 44, 146, 156), (112, 117, 158), (118, 121, 158), (114, 115, 158), (116, 113, 158), (115, 112, 158), (121, 116, 158), (117, 118, 158), (113, 114, 158), (139, 142, 159), (138, 140, 159), (141, 145, 159), (140, 141, 159), (144, 139, 159), (143, 138, 159), (145, 144, 159), (142, 143, 159)])
me_cube_010.polygons.foreach_set('use_smooth', [True] * 171)
_uv = me_cube_010.uv_layers.new(name='UVMap')
_uv.uv.foreach_set('vector', [0.9599, 0.344, 0.9503, 0.4039, 0.9429, 0.4047, 0.9542, 0.3445, 0.6201, 0.7848, 0.628, 0.8574, 0.6219, 0.8585, 0.6153, 0.7857, 0.3546, 0.8791, 0.3552, 0.9454, 0.3489, 0.9435, 0.3497, 0.8776, 0.9863, 0.4783, 0.9855, 0.4067, 0.992, 0.407, 0.9899, 0.4804, 0.2141, 0.3984, 0.2088, 0.4024, 0.2079, 0.3761, 0.2117, 0.3778, 0.7834, 0.4516, 0.7776, 0.4433, 0.7828, 0.4433, 0.7882, 0.445, 0.7735, 0.4654, 0.7724, 0.4578, 0.7727, 0.4501, 0.7785, 0.4584, 0.7785, 0.4584, 0.7727, 0.4501, 0.7776, 0.4433, 0.7834, 0.4516, 0.9653, 0.3362, 0.9563, 0.3339, 0.9526, 0.3236, 0.9623, 0.3261, 0.3591, 0.8708, 0.3542, 0.8696, 0.3566, 0.8662, 0.3637, 0.8624, 0.3677, 0.8763, 0.3722, 0.9418, 0.3662, 0.9446, 0.3631, 0.8785, 0.3631, 0.8785, 0.3662, 0.9446, 0.3552, 0.9454, 0.3546, 0.8791, 0.9899, 0.4804, 0.992, 0.407, 0.9975, 0.4074, 0.9941, 0.4808, 0.9681, 0.3461, 0.9609, 0.4067, 0.9503, 0.4039, 0.9599, 0.344, 0.7066, 0.4809, 0.7028, 0.4805, 0.7033, 0.4529, 0.7066, 0.4529, 0.9563, 0.3339, 0.9501, 0.3345, 0.9458, 0.3243, 0.9526, 0.3236, 0.6276, 0.7737, 0.6183, 0.7749, 0.6165, 0.7647, 0.6266, 0.7634, 0.2225, 0.4351, 0.2182, 0.4357, 0.2179, 0.4024, 0.2225, 0.4027, 0.7905, 0.4754, 0.7845, 0.4669, 0.7894, 0.4601, 0.7954, 0.4686, 0.7845, 0.4669, 0.7785, 0.4584, 0.7834, 0.4516, 0.7894, 0.4601, 0.785, 0.4756, 0.7795, 0.4738, 0.7845, 0.4669, 0.7905, 0.4754, 0.7795, 0.4738, 0.7735, 0.4654, 0.7785, 0.4584, 0.7845, 0.4669, 0.7954, 0.4686, 0.7894, 0.4601, 0.7942, 0.4534, 0.7954, 0.4612, 0.7894, 0.4601, 0.7834, 0.4516, 0.7882, 0.445, 0.7942, 0.4534, 0.6183, 0.7749, 0.6132, 0.7758, 0.6109, 0.7657, 0.6165, 0.7647, 0.9501, 0.3345, 0.9448, 0.336, 0.9401, 0.3258, 0.9458, 0.3243, 0.9718, 0.4806, 0.9688, 0.4072, 0.9745, 0.4068, 0.9753, 0.4784, 0.9753, 0.4784, 0.9745, 0.4068, 0.9855, 0.4067, 0.9863, 0.4783, 0.6333, 0.7834, 0.645, 0.8556, 0.6389, 0.856, 0.6286, 0.7838, 0.6286, 0.7838, 0.6389, 0.856, 0.628, 0.8574, 0.6201, 0.7848, 0.9912, 0.4904, 0.9958, 0.4908, 0.9975, 0.5011, 0.9911, 0.497, 0.3684, 0.8702, 0.3591, 0.8708, 0.3637, 0.8624, 0.3738, 0.8616, 0.6132, 0.7758, 0.6092, 0.7767, 0.6066, 0.7667, 0.6109, 0.7657, 0.3542, 0.8696, 0.3497, 0.8776, 0.3221, 0.8658, 0.3276, 0.8626, 0.229, 0.4024, 0.2249, 0.3994, 0.2189, 0.3785, 0.2233, 0.377, 0.2182, 0.4357, 0.2079, 0.4363, 0.2111, 0.4027, 0.2179, 0.4024, 0.2249, 0.3994, 0.2141, 0.3984, 0.2117, 0.3778, 0.2189, 0.3785, 0.6929, 0.481, 0.6873, 0.4803, 0.6951, 0.4595, 0.6977, 0.4564, 0.7028, 0.4805, 0.6929, 0.481, 0.6977, 0.4564, 0.7033, 0.4529, 0.3566, 0.8662, 0.3542, 0.8696, 0.3276, 0.8626, 0.3317, 0.8602, 0.6153, 0.7857, 0.6117, 0.7866, 0.6092, 0.7767, 0.6132, 0.7758, 0.3631, 0.8785, 0.3546, 0.8791, 0.3591, 0.8708, 0.3684, 0.8702, 0.9899, 0.4804, 0.9941, 0.4808, 0.9958, 0.4908, 0.9912, 0.4904, 0.9542, 0.3445, 0.9494, 0.3459, 0.9448, 0.336, 0.9501, 0.3345, 0.6201, 0.7848, 0.6153, 0.7857, 0.6132, 0.7758, 0.6183, 0.7749, 0.6286, 0.7838, 0.6201, 0.7848, 0.6183, 0.7749, 0.6276, 0.7737, 0.9599, 0.344, 0.9542, 0.3445, 0.9501, 0.3345, 0.9563, 0.3339, 0.3546, 0.8791, 0.3497, 0.8776, 0.3542, 0.8696, 0.3591, 0.8708, 0.9681, 0.3461, 0.9599, 0.344, 0.9563, 0.3339, 0.9653, 0.3362, 0.6407, 0.7464, 0.6328, 0.7474, 0.6353, 0.731, 0.6408, 0.7303, 0.9561, 0.3037, 0.9508, 0.3043, 0.9549, 0.2906, 0.9586, 0.2902, 0.3736, 0.8385, 0.3657, 0.839, 0.3665, 0.8215, 0.372, 0.821, 0.9245, 0.571, 0.921, 0.5668, 0.9282, 0.5521, 0.9311, 0.554, 0.6328, 0.7474, 0.6285, 0.7482, 0.6322, 0.7316, 0.6353, 0.731, 0.9391, 0.5792, 0.9356, 0.5752, 0.9387, 0.5576, 0.9428, 0.5594, 0.9356, 0.5752, 0.9279, 0.5715, 0.9332, 0.5551, 0.9387, 0.5576, 0.3657, 0.839, 0.3606, 0.8409, 0.3633, 0.8214, 0.3665, 0.8215, 0.3778, 0.8365, 0.3736, 0.8385, 0.372, 0.821, 0.375, 0.8196, 0.9279, 0.5715, 0.9245, 0.571, 0.9311, 0.554, 0.9332, 0.5551, 0.9636, 0.3057, 0.9561, 0.3037, 0.9586, 0.2902, 0.964, 0.2916, 0.645, 0.7461, 0.6407, 0.7464, 0.6408, 0.7303, 0.6439, 0.7301, 0.2176, 0.5202, 0.2147, 0.5169, 0.2145, 0.4924, 0.2156, 0.4935, 0.7033, 0.4529, 0.6977, 0.4564, 0.6789, 0.4447, 0.6807, 0.4433, 0.2117, 0.3778, 0.2079, 0.3761, 0.2285, 0.3706, 0.2299, 0.3713, 0.2238, 0.524, 0.2176, 0.5202, 0.2156, 0.4935, 0.2178, 0.4949, 0.2163, 0.5843, 0.2205, 0.5832, 0.216, 0.6054, 0.2145, 0.6058, 0.3317, 0.8602, 0.3276, 0.8626, 0.3226, 0.8356, 0.324, 0.8346, 0.2278, 0.5251, 0.2238, 0.524, 0.2178, 0.4949, 0.2192, 0.4953, 0.2205, 0.5832, 0.2266, 0.5792, 0.2182, 0.6039, 0.216, 0.6054, 0.3276, 0.8626, 0.3221, 0.8658, 0.3206, 0.8366, 0.3226, 0.8356, 0.6977, 0.4564, 0.6951, 0.4595, 0.6778, 0.4456, 0.6789, 0.4447, 0.2188, 0.4727, 0.2201, 0.4719, 0.2209, 0.4811, 0.2206, 0.4809, 0.2182, 0.6039, 0.2192, 0.6029, 0.2266, 0.6047, 0.2265, 0.605, 0.2178, 0.4949, 0.2156, 0.4935, 0.2276, 0.491, 0.2278, 0.4915, 0.4472, 0.5398, 0.4454, 0.54, 0.4467, 0.5285, 0.4472, 0.5283, 0.4442, 0.5401, 0.4432, 0.5388, 0.446, 0.5285, 0.4464, 0.5286, 0.2192, 0.6029, 0.2193, 0.6019, 0.2266, 0.6046, 0.2266, 0.6047, 0.2201, 0.4719, 0.2213, 0.4708, 0.2213, 0.4811, 0.2209, 0.4811, 0.216, 0.6054, 0.2182, 0.6039, 0.2265, 0.605, 0.2263, 0.6056, 0.4454, 0.54, 0.4442, 0.5401, 0.4464, 0.5286, 0.4467, 0.5285, 0.2156, 0.4935, 0.2145, 0.4924, 0.2275, 0.4906, 0.2276, 0.491, 0.2295, 0.3575, 0.2298, 0.3573, 0.2301, 0.3578, 0.2307, 0.3574, 0.2307, 0.3578, 0.2301, 0.3578, 0.2307, 0.3583, 0.2304, 0.3585, 0.2301, 0.3578, 0.2298, 0.3573, 0.2304, 0.3572, 0.2301, 0.3578, 0.2295, 0.3578, 0.2295, 0.3575, 0.2301, 0.3578, 0.2298, 0.3585, 0.2295, 0.3584, 0.2301, 0.3578, 0.2307, 0.3578, 0.2307, 0.3583, 0.2301, 0.3578, 0.2304, 0.3572, 0.2307, 0.3574, 0.2301, 0.3578, 0.2304, 0.3585, 0.2298, 0.3585, 0.2301, 0.3578, 0.2295, 0.3584, 0.2295, 0.3578, 0.2301, 0.3578, 0.6439, 0.7301, 0.6408, 0.7303, 0.6346, 0.7157, 0.6364, 0.7156, 0.9387, 0.5576, 0.9332, 0.5551, 0.9425, 0.5419, 0.9457, 0.5434, 0.9586, 0.2902, 0.9549, 0.2906, 0.9456, 0.2784, 0.9478, 0.2781, 0.372, 0.821, 0.3665, 0.8215, 0.3799, 0.8074, 0.3832, 0.8072, 0.2265, 0.6643, 0.2219, 0.6615, 0.2248, 0.6468, 0.2276, 0.6485, 0.229, 0.6645, 0.2265, 0.6643, 0.2276, 0.6485, 0.229, 0.6485, 0.3633, 0.8214, 0.3601, 0.8193, 0.3762, 0.8062, 0.378, 0.8074, 0.3665, 0.8215, 0.3633, 0.8214, 0.378, 0.8074, 0.3799, 0.8074, 0.6408, 0.7303, 0.6353, 0.731, 0.6314, 0.7162, 0.6346, 0.7157, 0.6322, 0.7316, 0.6298, 0.7321, 0.6282, 0.7168, 0.6296, 0.7165, 0.964, 0.2916, 0.9586, 0.2902, 0.9478, 0.2781, 0.9509, 0.2789, 0.6353, 0.731, 0.6322, 0.7316, 0.6296, 0.7165, 0.6314, 0.7162, 0.223, 0.6061, 0.225, 0.6058, 0.2196, 0.6185, 0.2185, 0.6187, 0.225, 0.6778, 0.2219, 0.6789, 0.2251, 0.665, 0.2268, 0.6645, 0.2294, 0.6789, 0.2282, 0.6779, 0.2286, 0.6645, 0.2292, 0.665, 0.2216, 0.6064, 0.223, 0.6061, 0.2185, 0.6187, 0.2177, 0.6189, 0.2282, 0.6779, 0.225, 0.6778, 0.2268, 0.6645, 0.2286, 0.6645, 0.3832, 0.8072, 0.3799, 0.8074, 0.3727, 0.7996, 0.3744, 0.7994, 0.2305, 0.489, 0.2292, 0.4883, 0.2299, 0.479, 0.2305, 0.4793, 0.3727, 0.7996, 0.3716, 0.7995, 0.3713, 0.7888, 0.3718, 0.7888, 0.2177, 0.6189, 0.2185, 0.6187, 0.225, 0.6259, 0.2246, 0.626, 0.2145, 0.6199, 0.2159, 0.6194, 0.2237, 0.6263, 0.223, 0.6265, 0.3744, 0.7994, 0.3727, 0.7996, 0.3718, 0.7888, 0.3727, 0.7888, 0.2159, 0.6194, 0.2177, 0.6189, 0.2246, 0.626, 0.2237, 0.6263, 0.2258, 0.3575, 0.227, 0.3462, 0.2295, 0.3468, 0.2295, 0.3598, 0.2246, 0.4681, 0.2295, 0.4596, 0.2305, 0.4596, 0.2267, 0.4683, 0.2213, 0.4682, 0.2278, 0.4596, 0.2295, 0.4596, 0.2246, 0.4681, 0.2247, 0.479, 0.2213, 0.4682, 0.2246, 0.4681, 0.2305, 0.4776, 0.9456, 0.2784, 0.9438, 0.2789, 0.9452, 0.2715, 0.946, 0.2713, 0.2264, 0.6939, 0.2239, 0.6899, 0.2266, 0.6835, 0.2282, 0.6845, 0.9509, 0.2789, 0.9478, 0.2781, 0.9469, 0.2712, 0.9482, 0.2715, 0.6346, 0.7157, 0.6314, 0.7162, 0.6385, 0.7099, 0.6398, 0.7098, 0.2208, 0.6806, 0.2166, 0.6807, 0.2145, 0.674, 0.2164, 0.6745, 0.2281, 0.6931, 0.2264, 0.6939, 0.2282, 0.6845, 0.2289, 0.6842, 0.9478, 0.2781, 0.9456, 0.2784, 0.946, 0.2713, 0.9469, 0.2712, 0.2294, 0.6921, 0.2281, 0.6931, 0.2289, 0.6842, 0.2294, 0.6838, 0.2164, 0.6745, 0.2145, 0.674, 0.2166, 0.6689, 0.2178, 0.6694, 0.6405, 0.7097, 0.6398, 0.7098, 0.6395, 0.7044, 0.6399, 0.7044, 0.9469, 0.2712, 0.946, 0.2713, 0.9469, 0.2667, 0.9475, 0.2667, 0.6385, 0.7099, 0.6377, 0.7101, 0.6382, 0.7046, 0.6386, 0.7045, 0.2182, 0.6752, 0.2164, 0.6745, 0.2178, 0.6694, 0.2188, 0.6697, 0.2289, 0.6842, 0.2282, 0.6845, 0.228, 0.6791, 0.2285, 0.6789, 0.9482, 0.2715, 0.9469, 0.2712, 0.9475, 0.2667, 0.9483, 0.2669, 0.6398, 0.7098, 0.6385, 0.7099, 0.6386, 0.7045, 0.6395, 0.7044, 0.6395, 0.7044, 0.6386, 0.7045, 0.6365, 0.7015, 0.6367, 0.7015, 0.2178, 0.6694, 0.2166, 0.6689, 0.2204, 0.6668, 0.2208, 0.6669, 0.6399, 0.7044, 0.6395, 0.7044, 0.6367, 0.7015, 0.6368, 0.7015, 0.2299, 0.3504, 0.2295, 0.35, 0.2303, 0.3469, 0.2304, 0.347, 0.6386, 0.7045, 0.6382, 0.7046, 0.6363, 0.7015, 0.6365, 0.7015, 0.2295, 0.3514, 0.2307, 0.3505, 0.2307, 0.354, 0.2303, 0.3542, 0.6382, 0.7046, 0.6378, 0.7047, 0.6362, 0.7015, 0.6363, 0.7015, 0.2307, 0.3505, 0.2299, 0.3504, 0.2304, 0.347, 0.2307, 0.347, 0.9458, 0.3243, 0.9401, 0.3258, 0.9464, 0.3055, 0.9508, 0.3043, 0.9623, 0.3261, 0.9526, 0.3236, 0.9561, 0.3037, 0.9636, 0.3057, 0.9358, 0.5932, 0.931, 0.5932, 0.9245, 0.571, 0.9279, 0.5715, 0.3792, 0.8591, 0.3738, 0.8616, 0.3736, 0.8385, 0.3778, 0.8365, 0.2225, 0.4044, 0.2296, 0.4024, 0.2296, 0.4291, 0.2259, 0.4301, 0.9457, 0.5979, 0.9358, 0.5932, 0.9279, 0.5715, 0.9356, 0.5752, 0.2304, 0.635, 0.225, 0.6292, 0.226, 0.6058, 0.2304, 0.6095, 0.3832, 0.856, 0.3792, 0.8591, 0.3778, 0.8365, 0.3808, 0.8341, 0.9686, 0.3338, 0.9623, 0.3261, 0.9636, 0.3057, 0.9686, 0.3108, 0.3738, 0.8616, 0.3637, 0.8624, 0.3657, 0.839, 0.3736, 0.8385, 0.9526, 0.3236, 0.9458, 0.3243, 0.9508, 0.3043, 0.9561, 0.3037, 0.6266, 0.7634, 0.6165, 0.7647, 0.6328, 0.7474, 0.6407, 0.7464, 0.226, 0.3674, 0.2263, 0.3671, 0.2264, 0.368, 0.2271, 0.3668, 0.2274, 0.368, 0.2264, 0.368, 0.2261, 0.3692, 0.2258, 0.3684, 0.2264, 0.368, 0.2274, 0.3696, 0.2266, 0.3694, 0.2264, 0.368, 0.2258, 0.3684, 0.226, 0.3674, 0.2264, 0.368, 0.2274, 0.368, 0.2274, 0.3696, 0.2264, 0.368, 0.2263, 0.3671, 0.2271, 0.3668, 0.2264, 0.368, 0.2266, 0.3694, 0.2261, 0.3692, 0.2264, 0.368, 0.2304, 0.347, 0.2303, 0.3469, 0.2305, 0.3466, 0.2302, 0.3465, 0.2304, 0.3463, 0.2305, 0.3466, 0.2305, 0.3462, 0.2307, 0.3466, 0.2305, 0.3466, 0.2304, 0.3463, 0.2305, 0.3462, 0.2305, 0.3466, 0.2307, 0.347, 0.2304, 0.347, 0.2305, 0.3466, 0.2302, 0.3467, 0.2302, 0.3465, 0.2305, 0.3466, 0.2307, 0.3466, 0.2307, 0.347, 0.2305, 0.3466, 0.2303, 0.3469, 0.2302, 0.3467, 0.2305, 0.3466])
me_cube_010.materials.append(mat_bulb_001)
me_cube_010.update()
me_cube_011 = bpy.data.meshes.new('Cube.011')
me_cube_011.from_pydata([(0.4134, -0.1306, -1.426), (0.3534, -0.1829, -1.011), (0.3215, -0.04592, -1.443), (0.2081, -0.05232, -1.009), (0.4928, -0.07968, -1.419), (0.4845, -0.09471, -0.9839), (0.4066, 0.01365, -1.429), (0.3478, 0.03885, -1.028), (0.3358, -0.09913, -1.437), (0.37, -0.1376, -1.433), (0.2889, -0.1758, -1.027), (0.223, -0.1157, -1.018), (0.4758, -0.04969, -1.422), (0.4403, -0.01072, -1.425), (0.4068, 0.007379, -1.03), (0.469, -0.05277, -1.009), (0.3653, 0.03302, -1.437), (0.3211, 0.004883, -1.445), (0.2151, 0.01396, -1.009), (0.2829, 0.05501, -1.023), (0.4433, -0.1225, -1.422), (0.4959, -0.09567, -1.417), (0.4859, -0.1419, -0.9661), (0.4198, -0.1834, -0.9899), (0.2844, -0.06001, -0.9953), (0.3529, -0.009616, -0.9982), (0.3536, -0.1295, -0.9902), (0.4202, -0.07611, -0.9799), (0.4571, -0.1183, -1.492), (0.3572, -0.03115, -1.511), (0.5118, -0.07447, -1.492), (0.4293, 0.005583, -1.5), (0.3687, -0.08546, -1.507), (0.4097, -0.1278, -1.5), (0.4972, -0.0533, -1.495), (0.4611, -0.01644, -1.498), (0.395, 0.02402, -1.504), (0.3643, 0.02283, -1.51), (0.4876, -0.1099, -1.487), (0.5152, -0.08428, -1.49), (0.4762, -0.1347, -1.58), (0.4102, -0.0978, -1.59), (0.5495, -0.08997, -1.575), (0.4908, -0.02637, -1.58), (0.4169, -0.1288, -1.586), (0.438, -0.1413, -1.585), (0.5466, -0.08008, -1.576), (0.5178, -0.04723, -1.579), (0.4555, -0.01237, -1.586), (0.4075, -0.05495, -1.595), (0.5008, -0.1268, -1.577), (0.5436, -0.09964, -1.574), (0.682, -0.0197, -1.837), (0.6614, -0.009327, -1.849), (0.703, 0.001484, -1.849), (0.6883, 0.01343, -1.855), (0.6664, -0.02026, -1.844), (0.6722, -0.02296, -1.835), (0.7055, 0.007498, -1.85), (0.7021, 0.01185, -1.852), (0.6739, 0.01281, -1.855), (0.6612, 0.002412, -1.851), (0.6873, -0.01653, -1.84), (0.6992, -0.003316, -1.847), (0.6293, -0.0102, -1.982), (0.6197, 0.00264, -1.995), (0.6468, 0.00684, -1.981), (0.6368, 0.01964, -1.994), (0.6193, -0.004707, -1.992), (0.6236, -0.01071, -1.986), (0.6479, 0.01345, -1.984), (0.6434, 0.01945, -1.991), (0.6297, 0.01801, -1.997), (0.6217, 0.009997, -1.997), (0.6334, -0.007762, -1.981), (0.6441, 0.002582, -1.98), (0.5036, -0.08515, -1.716), (0.4998, -0.06496, -1.717), (0.569, -0.08185, -1.707), (0.5465, -0.103, -1.71), (0.4997, -0.04649, -1.718), (0.5166, -0.03405, -1.715), (0.5311, -0.03915, -1.713), (0.518, -0.1057, -1.715), (0.5458, -0.04746, -1.712), (0.565, -0.06464, -1.709), (0.5709, -0.07581, -1.707), (0.5357, -0.1079, -1.712), (0.6526, 0.01866, -2.009), (0.6461, 0.0245, -2.014), (0.6643, 0.02631, -2.008), (0.6577, 0.03221, -2.014), (0.6454, 0.02127, -2.013), (0.6486, 0.01852, -2.01), (0.6651, 0.0294, -2.009), (0.6619, 0.03219, -2.012), (0.6532, 0.03139, -2.015), (0.6477, 0.02774, -2.015), (0.6554, 0.01964, -2.008), (0.6625, 0.02429, -2.008), (0.6557, 0.02632, -2.012)], [], [(8, 11, 3, 2), (16, 19, 7, 6), (12, 15, 5, 4), (20, 23, 1, 0), (26, 10, 1, 23), (18, 3, 11, 24), (24, 11, 10, 26), (6, 7, 14, 13), (13, 14, 15, 12), (0, 1, 10, 9), (9, 10, 11, 8), (14, 25, 27, 15), (25, 24, 26, 27), (7, 19, 25, 14), (19, 18, 24, 25), (15, 27, 22, 5), (27, 26, 23, 22), (4, 5, 22, 21), (21, 22, 23, 20), (2, 3, 18, 17), (17, 18, 19, 16), (8, 2, 29, 32), (16, 6, 31, 36), (12, 4, 30, 34), (20, 0, 28, 38), (9, 8, 32, 33), (17, 16, 36, 37), (4, 21, 39, 30), (0, 9, 33, 28), (13, 12, 34, 35), (6, 13, 35, 31), (21, 20, 38, 39), (2, 17, 37, 29), (39, 38, 50, 51), (29, 37, 49, 41), (36, 31, 43, 48), (33, 32, 44, 45), (31, 35, 47, 43), (37, 36, 48, 49), (34, 30, 42, 46), (30, 39, 51, 42), (38, 28, 40, 50), (28, 33, 45, 40), (35, 34, 46, 47), (32, 29, 41, 44), (76, 77, 53, 56), (78, 79, 62, 63), (77, 80, 61, 53), (81, 82, 55, 60), (83, 76, 56, 57), (82, 84, 59, 55), (80, 81, 60, 61), (85, 86, 54, 58), (86, 78, 63, 54), (79, 87, 52, 62), (87, 83, 57, 52), (84, 85, 58, 59), (56, 53, 65, 68), (63, 62, 74, 75), (53, 61, 73, 65), (60, 55, 67, 72), (57, 56, 68, 69), (55, 59, 71, 67), (61, 60, 72, 73), (58, 54, 66, 70), (54, 63, 75, 66), (62, 52, 64, 74), (52, 57, 69, 64), (59, 58, 70, 71), (47, 46, 85, 84), (40, 45, 83, 87), (50, 40, 87, 79), (42, 51, 78, 86), (46, 42, 86, 85), (49, 48, 81, 80), (43, 47, 84, 82), (45, 44, 76, 83), (48, 43, 82, 81), (41, 49, 80, 77), (51, 50, 79, 78), (44, 41, 77, 76), (71, 70, 94, 95), (68, 65, 89, 92), (75, 74, 98, 99), (65, 73, 97, 89), (72, 67, 91, 96), (69, 68, 92, 93), (67, 71, 95, 91), (73, 72, 96, 97), (70, 66, 90, 94), (66, 75, 99, 90), (74, 64, 88, 98), (64, 69, 93, 88), (98, 88, 100), (88, 93, 100), (95, 94, 100), (92, 89, 100), (99, 98, 100), (89, 97, 100), (96, 91, 100), (93, 92, 100), (91, 95, 100), (97, 96, 100), (94, 90, 100), (90, 99, 100)])
me_cube_011.polygons.foreach_set('use_smooth', [True] * 105)
_uv = me_cube_011.uv_layers.new(name='UVMap')
_uv.uv.foreach_set('vector', [0.9737, 0.5325, 0.9755, 0.5803, 0.9691, 0.5814, 0.9688, 0.5334, 0.6215, 0.9096, 0.6309, 0.8615, 0.6371, 0.8625, 0.6263, 0.9104, 0.9821, 0.3163, 0.9863, 0.268, 0.9923, 0.2678, 0.9867, 0.316, 0.654, 0.9033, 0.6627, 0.9521, 0.6564, 0.9523, 0.6505, 0.9037, 0.7222, 0.4677, 0.7292, 0.4762, 0.7215, 0.4762, 0.7139, 0.4746, 0.7394, 0.4535, 0.7395, 0.4613, 0.7377, 0.4691, 0.7307, 0.4607, 0.7307, 0.4607, 0.7377, 0.4691, 0.7292, 0.4762, 0.7222, 0.4677, 0.9686, 0.3152, 0.9689, 0.2667, 0.9753, 0.2675, 0.9736, 0.3159, 0.9736, 0.3159, 0.9753, 0.2675, 0.9863, 0.268, 0.9821, 0.3163, 0.9869, 0.5326, 0.9925, 0.5803, 0.9865, 0.5797, 0.9823, 0.5321, 0.9823, 0.5321, 0.9865, 0.5797, 0.9755, 0.5803, 0.9737, 0.5325, 0.7166, 0.4436, 0.7237, 0.4522, 0.7152, 0.4592, 0.7081, 0.4506, 0.7237, 0.4522, 0.7307, 0.4607, 0.7222, 0.4677, 0.7152, 0.4592, 0.7246, 0.4433, 0.7324, 0.445, 0.7237, 0.4522, 0.7166, 0.4436, 0.7324, 0.445, 0.7394, 0.4535, 0.7307, 0.4607, 0.7237, 0.4522, 0.7081, 0.4506, 0.7152, 0.4592, 0.7068, 0.4661, 0.7066, 0.4581, 0.7152, 0.4592, 0.7222, 0.4677, 0.7139, 0.4746, 0.7068, 0.4661, 0.6684, 0.9005, 0.6794, 0.9482, 0.6735, 0.9501, 0.6648, 0.9014, 0.6648, 0.9014, 0.6735, 0.9501, 0.6627, 0.9521, 0.654, 0.9033, 0.6084, 0.9073, 0.614, 0.8585, 0.62, 0.8596, 0.613, 0.9082, 0.613, 0.9082, 0.62, 0.8596, 0.6309, 0.8615, 0.6215, 0.9096, 0.9737, 0.5325, 0.9688, 0.5334, 0.9694, 0.5264, 0.9743, 0.5255, 0.6215, 0.9096, 0.6263, 0.9104, 0.629, 0.9187, 0.6242, 0.918, 0.9821, 0.3163, 0.9867, 0.316, 0.9873, 0.3243, 0.9827, 0.3245, 0.654, 0.9033, 0.6505, 0.9037, 0.6532, 0.8956, 0.6567, 0.8952, 0.9823, 0.5321, 0.9737, 0.5325, 0.9743, 0.5255, 0.9829, 0.5251, 0.613, 0.9082, 0.6215, 0.9096, 0.6242, 0.918, 0.6157, 0.9165, 0.6684, 0.9005, 0.6648, 0.9014, 0.6676, 0.8933, 0.6711, 0.8924, 0.9869, 0.5326, 0.9823, 0.5321, 0.9829, 0.5251, 0.9875, 0.5255, 0.9736, 0.3159, 0.9821, 0.3163, 0.9827, 0.3245, 0.9741, 0.3241, 0.9686, 0.3152, 0.9736, 0.3159, 0.9741, 0.3241, 0.9691, 0.3234, 0.6648, 0.9014, 0.654, 0.9033, 0.6567, 0.8952, 0.6676, 0.8933, 0.6084, 0.9073, 0.613, 0.9082, 0.6157, 0.9165, 0.6111, 0.9157, 0.6676, 0.8933, 0.6567, 0.8952, 0.652, 0.8871, 0.6614, 0.8854, 0.6111, 0.9157, 0.6157, 0.9165, 0.6106, 0.9256, 0.6066, 0.9248, 0.2185, 0.4708, 0.2186, 0.4769, 0.2092, 0.4777, 0.2091, 0.4724, 0.9829, 0.5251, 0.9743, 0.5255, 0.981, 0.515, 0.9884, 0.5147, 0.2186, 0.4769, 0.2172, 0.483, 0.2079, 0.483, 0.2092, 0.4777, 0.6157, 0.9165, 0.6242, 0.918, 0.618, 0.9268, 0.6106, 0.9256, 0.9827, 0.3245, 0.9873, 0.3243, 0.9923, 0.3337, 0.9883, 0.3339, 0.6711, 0.8924, 0.6676, 0.8933, 0.6614, 0.8854, 0.6645, 0.8847, 0.6567, 0.8952, 0.6532, 0.8956, 0.649, 0.8874, 0.652, 0.8871, 0.9875, 0.5255, 0.9829, 0.5251, 0.9884, 0.5147, 0.9925, 0.5151, 0.9741, 0.3241, 0.9827, 0.3245, 0.9883, 0.3339, 0.9808, 0.3336, 0.9743, 0.5255, 0.9694, 0.5264, 0.9767, 0.5158, 0.981, 0.515, 0.2203, 0.5549, 0.2249, 0.5558, 0.225, 0.5777, 0.2214, 0.577, 0.6628, 0.8696, 0.6547, 0.871, 0.671, 0.8525, 0.6774, 0.8514, 0.2249, 0.5558, 0.229, 0.5577, 0.2282, 0.5792, 0.225, 0.5777, 0.6197, 0.9424, 0.6233, 0.9429, 0.6371, 0.9621, 0.6342, 0.9616, 0.2145, 0.5577, 0.2203, 0.5549, 0.2214, 0.577, 0.2169, 0.5792, 0.975, 0.3483, 0.9787, 0.3488, 0.9867, 0.3677, 0.9838, 0.3673, 0.6133, 0.9413, 0.6197, 0.9424, 0.6342, 0.9616, 0.6293, 0.9608, 0.2258, 0.3285, 0.2301, 0.3271, 0.2301, 0.3452, 0.2267, 0.3462, 0.6654, 0.8689, 0.6628, 0.8696, 0.6774, 0.8514, 0.6794, 0.8509, 0.6547, 0.871, 0.652, 0.8713, 0.669, 0.8527, 0.671, 0.8525, 0.652, 0.8713, 0.6491, 0.8712, 0.6666, 0.8527, 0.669, 0.8527, 0.9787, 0.3488, 0.9851, 0.3491, 0.9917, 0.3679, 0.9867, 0.3677, 0.2239, 0.4549, 0.2213, 0.4535, 0.2269, 0.4363, 0.2279, 0.4367, 0.6774, 0.8514, 0.671, 0.8525, 0.659, 0.836, 0.6612, 0.8356, 0.6266, 0.9603, 0.6293, 0.9608, 0.6174, 0.9755, 0.6165, 0.9753, 0.6342, 0.9616, 0.6371, 0.9621, 0.6202, 0.9759, 0.6192, 0.9758, 0.2281, 0.4577, 0.2239, 0.4549, 0.2279, 0.4367, 0.2293, 0.4378, 0.9838, 0.3673, 0.9867, 0.3677, 0.9789, 0.3818, 0.9779, 0.3817, 0.6293, 0.9608, 0.6342, 0.9616, 0.6192, 0.9758, 0.6174, 0.9755, 0.2184, 0.6468, 0.2219, 0.6468, 0.2219, 0.6656, 0.2206, 0.6656, 0.6794, 0.8509, 0.6774, 0.8514, 0.6612, 0.8356, 0.662, 0.8354, 0.671, 0.8525, 0.669, 0.8527, 0.6582, 0.8361, 0.659, 0.836, 0.2301, 0.4596, 0.2281, 0.4577, 0.2293, 0.4378, 0.2301, 0.4384, 0.2145, 0.6501, 0.2184, 0.6468, 0.2206, 0.6656, 0.2193, 0.6668, 0.9808, 0.3336, 0.9883, 0.3339, 0.9851, 0.3491, 0.9787, 0.3488, 0.649, 0.8874, 0.6455, 0.8873, 0.6491, 0.8712, 0.652, 0.8713, 0.652, 0.8871, 0.649, 0.8874, 0.652, 0.8713, 0.6547, 0.871, 0.6645, 0.8847, 0.6614, 0.8854, 0.6628, 0.8696, 0.6654, 0.8689, 0.9883, 0.3339, 0.9923, 0.3337, 0.9886, 0.349, 0.9851, 0.3491, 0.6106, 0.9256, 0.618, 0.9268, 0.6197, 0.9424, 0.6133, 0.9413, 0.9765, 0.333, 0.9808, 0.3336, 0.9787, 0.3488, 0.975, 0.3483, 0.9884, 0.5147, 0.981, 0.515, 0.979, 0.5014, 0.9854, 0.5011, 0.618, 0.9268, 0.6221, 0.9274, 0.6233, 0.9429, 0.6197, 0.9424, 0.6066, 0.9248, 0.6106, 0.9256, 0.6133, 0.9413, 0.6099, 0.9406, 0.6614, 0.8854, 0.652, 0.8871, 0.6547, 0.871, 0.6628, 0.8696, 0.981, 0.515, 0.9767, 0.5158, 0.9753, 0.502, 0.979, 0.5014, 0.9789, 0.3818, 0.9807, 0.3819, 0.9799, 0.3852, 0.9791, 0.3851, 0.2273, 0.3665, 0.2264, 0.3655, 0.2281, 0.3616, 0.2285, 0.3621, 0.6612, 0.8356, 0.659, 0.836, 0.662, 0.8321, 0.663, 0.8319, 0.2264, 0.3655, 0.2258, 0.3644, 0.2279, 0.3612, 0.2281, 0.3616, 0.6192, 0.9758, 0.6202, 0.9759, 0.6216, 0.9793, 0.6212, 0.9792, 0.229, 0.3668, 0.2273, 0.3665, 0.2285, 0.3621, 0.2293, 0.3622, 0.9779, 0.3817, 0.9789, 0.3818, 0.9791, 0.3851, 0.9787, 0.3851, 0.6174, 0.9755, 0.6192, 0.9758, 0.6212, 0.9792, 0.6204, 0.9791, 0.9807, 0.3819, 0.9817, 0.3819, 0.9803, 0.3851, 0.9799, 0.3852, 0.662, 0.8354, 0.6612, 0.8356, 0.663, 0.8319, 0.6633, 0.8318, 0.659, 0.836, 0.6582, 0.8361, 0.6617, 0.8321, 0.662, 0.8321, 0.2301, 0.3662, 0.229, 0.3668, 0.2293, 0.3622, 0.2297, 0.362, 0.2299, 0.3617, 0.2297, 0.362, 0.2291, 0.3609, 0.2297, 0.362, 0.2293, 0.3622, 0.2291, 0.3609, 0.229, 0.3598, 0.2297, 0.3599, 0.2291, 0.3609, 0.2285, 0.3621, 0.2281, 0.3616, 0.2291, 0.3609, 0.2301, 0.3607, 0.2299, 0.3617, 0.2291, 0.3609, 0.2281, 0.3616, 0.2279, 0.3612, 0.2291, 0.3609, 0.228, 0.3604, 0.2285, 0.36, 0.2291, 0.3609, 0.2293, 0.3622, 0.2285, 0.3621, 0.2291, 0.3609, 0.2285, 0.36, 0.229, 0.3598, 0.2291, 0.3609, 0.2279, 0.3612, 0.228, 0.3604, 0.2291, 0.3609, 0.2297, 0.3599, 0.2301, 0.3604, 0.2291, 0.3609, 0.2301, 0.3604, 0.2301, 0.3607, 0.2291, 0.3609])
me_cube_011.materials.append(mat_bulb_001)
me_cube_011.update()
me_roundcube_002 = bpy.data.meshes.new('Roundcube.002')
me_roundcube_002.from_pydata([(-0.02808, 0.06433, -0.1642), (-0.09455, 0.08158, -0.1462), (0.04108, 0.08893, -0.1147), (-0.03699, 0.1272, -0.06329), (-0.1209, 0.06863, -0.06645), (-0.1461, 0.03828, -0.08175), (-0.1547, 0.007154, -0.08637), (-0.1488, -0.02464, -0.08175), (-0.09261, 0.09511, 0.02608), (-0.1242, 0.05116, 0.0324), (-0.1347, 0.006231, 0.03396), (-0.128, -0.03949, 0.0324), (-0.1263, -0.0572, -0.06645), (-0.1012, -0.07252, -0.1462), (-0.1004, -0.08618, 0.02608), (-0.04773, -0.1233, -0.06329), (-0.03347, -0.06149, -0.1642), (-0.04, -0.02967, -0.1963), (-0.04103, 0.001898, -0.206), (-0.0373, 0.03324, -0.1963), (0.0333, -0.09237, -0.1147), (0.04533, -0.04751, -0.1502), (0.05, -0.002313, -0.1606), (0.04922, 0.04314, -0.1502), (-0.1359, -0.03232, -0.2006), (-0.1445, 0.006685, -0.216), (-0.1326, 0.04473, -0.2006), (0.156, 0.05582, 0.1108), (0.1309, 0.07115, 0.1906), (0.06319, 0.06011, 0.2085), (0.1785, 0.02326, 0.1261), (0.1656, 0.03094, 0.245), (0.06972, 0.02829, 0.2407), (0.1844, -0.008529, 0.1308), (0.1743, -0.00806, 0.2604), (0.07075, -0.003272, 0.2504), (0.1758, -0.03965, 0.1261), (0.1623, -0.04611, 0.245), (0.06702, -0.03462, 0.2407), (0.1506, -0.07, 0.1108), (0.1243, -0.08295, 0.1906), (0.05779, -0.06571, 0.2085)], [], [(13, 16, 20, 15), (12, 13, 15, 14), (31, 32, 35, 34), (9, 32, 29, 8), (10, 35, 32, 9), (4, 5, 9, 8), (5, 6, 10, 9), (6, 7, 11, 10), (7, 12, 14, 11), (11, 38, 35, 10), (14, 41, 38, 11), (24, 25, 18, 17), (12, 7, 24, 13), (13, 24, 17, 16), (36, 37, 40, 39), (21, 36, 39, 20), (22, 33, 36, 21), (16, 17, 21, 20), (17, 18, 22, 21), (18, 19, 23, 22), (19, 0, 2, 23), (23, 30, 33, 22), (2, 27, 30, 23), (31, 34, 33, 30), (25, 26, 19, 18), (8, 29, 28, 3), (27, 28, 31, 30), (28, 29, 32, 31), (27, 2, 3, 28), (1, 4, 8, 3), (0, 1, 3, 2), (25, 6, 5, 26), (34, 37, 36, 33), (35, 38, 37, 34), (20, 39, 40, 15), (37, 38, 41, 40), (26, 1, 0, 19), (26, 5, 4, 1), (15, 40, 41, 14), (24, 7, 6, 25)])
me_roundcube_002.polygons.foreach_set('use_smooth', [True] * 40)
_uv = me_roundcube_002.uv_layers.new(name='UVMap')
_uv.uv.foreach_set('vector', [0.479, 0.9463, 0.4738, 0.9411, 0.4791, 0.9291, 0.4899, 0.9322, 0.5554, 0.9404, 0.5437, 0.9445, 0.5406, 0.9317, 0.5584, 0.9298, 0.0511, 0.9215, 0.03964, 0.9356, 0.03567, 0.9323, 0.04682, 0.9161, 0.03488, 0.9806, 0.03964, 0.9356, 0.04471, 0.9413, 0.04381, 0.9798, 0.02873, 0.9785, 0.03567, 0.9323, 0.03964, 0.9356, 0.03488, 0.9806, 0.9069, 0.5804, 0.8999, 0.5805, 0.9089, 0.5653, 0.9174, 0.5692, 0.8999, 0.5805, 0.8941, 0.5792, 0.9011, 0.5622, 0.9089, 0.5653, 0.8941, 0.5792, 0.8894, 0.5766, 0.8938, 0.5597, 0.9011, 0.5622, 0.8894, 0.5766, 0.886, 0.5727, 0.8872, 0.5581, 0.8938, 0.5597, 0.8938, 0.5597, 0.9152, 0.5326, 0.921, 0.5331, 0.9011, 0.5622, 0.5584, 0.9298, 0.5585, 0.8896, 0.5631, 0.884, 0.5664, 0.9311, 0.4707, 0.9552, 0.4637, 0.9567, 0.4613, 0.9449, 0.4671, 0.9446, 0.5554, 0.9404, 0.5595, 0.9435, 0.5463, 0.9525, 0.5437, 0.9445, 0.479, 0.9463, 0.4707, 0.9552, 0.4671, 0.9446, 0.4738, 0.9411, 0.4774, 0.8828, 0.4851, 0.8698, 0.4899, 0.8817, 0.4827, 0.8884, 0.4693, 0.9307, 0.4774, 0.8828, 0.4827, 0.8884, 0.4791, 0.9291, 0.4611, 0.93, 0.4721, 0.8803, 0.4774, 0.8828, 0.4693, 0.9307, 0.4738, 0.9411, 0.4671, 0.9446, 0.4693, 0.9307, 0.4791, 0.9291, 0.4671, 0.9446, 0.4613, 0.9449, 0.4611, 0.93, 0.4693, 0.9307, 0.1755, 0.9845, 0.1725, 0.9804, 0.1815, 0.965, 0.1865, 0.9699, 0.1725, 0.9804, 0.169, 0.9736, 0.1739, 0.9586, 0.1815, 0.965, 0.454, 0.9272, 0.4668, 0.8804, 0.4721, 0.8803, 0.4611, 0.93, 0.4484, 0.9222, 0.4613, 0.8835, 0.4668, 0.8804, 0.454, 0.9272, 0.472, 0.8669, 0.479, 0.8654, 0.4721, 0.8803, 0.4668, 0.8804, 0.1606, 0.9974, 0.1578, 0.9911, 0.1725, 0.9804, 0.1755, 0.9845, 0.04381, 0.9798, 0.04471, 0.9413, 0.05539, 0.9336, 0.06079, 0.9806, 0.181, 0.9273, 0.1714, 0.9216, 0.1772, 0.9161, 0.1865, 0.9261, 0.05539, 0.9336, 0.04471, 0.9413, 0.03964, 0.9356, 0.0511, 0.9215, 0.181, 0.9273, 0.1739, 0.9586, 0.156, 0.9599, 0.1714, 0.9216, 0.9064, 0.5929, 0.9069, 0.5804, 0.9174, 0.5692, 0.921, 0.5845, 0.169, 0.9736, 0.1567, 0.9784, 0.156, 0.9599, 0.1739, 0.9586, 0.8879, 0.5977, 0.8941, 0.5792, 0.8999, 0.5805, 0.8956, 0.5979, 0.479, 0.8654, 0.4851, 0.8698, 0.4774, 0.8828, 0.4721, 0.8803, 0.5664, 0.8812, 0.5631, 0.884, 0.5513, 0.8702, 0.5546, 0.8654, 0.529, 0.9229, 0.5381, 0.8849, 0.5474, 0.8823, 0.5406, 0.9317, 0.5513, 0.8702, 0.5631, 0.884, 0.5585, 0.8896, 0.5474, 0.8823, 0.1578, 0.9911, 0.1567, 0.9784, 0.169, 0.9736, 0.1725, 0.9804, 0.8956, 0.5979, 0.8999, 0.5805, 0.9069, 0.5804, 0.9064, 0.5929, 0.5406, 0.9317, 0.5474, 0.8823, 0.5585, 0.8896, 0.5584, 0.9298, 0.8828, 0.5932, 0.8894, 0.5766, 0.8941, 0.5792, 0.8879, 0.5977])
me_roundcube_002.materials.append(mat_bulb_001)
me_roundcube_002.update()
me_roundcube = bpy.data.meshes.new('Roundcube')
me_roundcube.from_pydata([(0.5957, 0.5957, -0.6473), (0.2979, 0.6986, -0.7501), (-1.574e-09, 0.7296, -0.7812), (-0.2979, 0.6986, -0.7501), (0.719, 0.77, -0.4067), (0.375, 0.9681, -0.4889), (-0.0006249, 1.036, -0.506), (-0.3768, 0.9741, -0.4884), (0.8867, 0.946, -0.2541), (0.461, 1.213, -0.2872), (-0.0004874, 1.303, -0.2869), (-0.4642, 1.22, -0.2826), (0.7696, 0.8791, -0.1071), (0.4392, 1.072, -0.1527), (-0.01755, 1.147, -0.1641), (-0.45, 1.094, -0.1395), (-0.5957, 0.5957, -0.6473), (-0.6986, 0.2979, -0.7501), (-0.7296, 5.247e-10, -0.7812), (-0.6986, -0.2979, -0.7501), (-0.7489, 0.7522, -0.427), (-0.9745, 0.3757, -0.4897), (-1.038, 0.0, -0.5064), (-0.9745, -0.3757, -0.4897), (-0.9147, 0.9272, -0.2697), (-1.223, 0.4624, -0.2878), (-1.306, 0.0009467, -0.2854), (-1.222, -0.4617, -0.2871), (-0.8496, 0.8653, -0.1402), (-1.124, 0.4426, -0.1794), (-1.169, 0.01407, -0.1304), (-1.08, -0.4102, -0.1644), (-0.5957, -0.5957, -0.6473), (-0.2979, -0.6986, -0.7501), (-1.574e-09, -0.7296, -0.7812), (0.2979, -0.6986, -0.7501), (-0.7491, -0.7509, -0.4241), (-0.3757, -0.9745, -0.4897), (0.0, -1.038, -0.5064), (0.3757, -0.9745, -0.4897), (-0.9168, -0.9203, -0.2546), (-0.4618, -1.222, -0.2871), (0.0, -1.306, -0.2871), (0.4618, -1.222, -0.2871), (-0.8179, -0.8163, -0.1242), (-0.4177, -1.087, -0.1799), (0.005459, -1.164, -0.1677), (0.4291, -1.105, -0.178), (0.5957, -0.5957, -0.6473), (0.6986, -0.2979, -0.7501), (0.7296, 5.247e-10, -0.7812), (0.6986, 0.2979, -0.7501), (0.7425, -0.7457, -0.428), (0.9745, -0.3757, -0.4897), (1.038, 0.0, -0.5064), (0.9668, 0.3897, -0.4823), (0.9183, -0.9209, -0.2844), (1.226, -0.4631, -0.2865), (1.314, 9.461e-05, -0.2862), (1.214, 0.4875, -0.2725), (0.8272, -0.8322, -0.1532), (1.139, -0.4369, -0.1768), (1.232, -0.001617, -0.1799), (1.102, 0.4881, -0.1416), (0.3757, -0.3757, -0.9745), (0.0, -0.3924, -1.038), (-0.3757, -0.3757, -0.9745), (0.3924, 0.0, -1.038), (0.0, 0.0, -1.266), (-0.3924, 0.0, -1.038), (0.3757, 0.3757, -0.9745), (0.0, 0.3924, -1.038), (-0.3757, 0.3757, -0.9745), (0.5429, 0.6169, 0.1431), (0.3202, 0.7288, 0.1134), (-0.02553, 0.8206, 0.05534), (-0.3811, 0.7947, 0.09383), (-0.6451, 0.6657, 0.04427), (0.7658, 0.3713, 0.05467), (0.4144, 0.4005, 0.1387), (0.01633, 0.6403, 0.1501), (-0.3755, 0.5287, 0.08392), (-0.8366, 0.3796, -0.01024), (0.9074, -0.01712, -0.00269), (0.6172, 0.01568, 0.0954), (-0.03701, 0.05446, 0.379), (-0.6166, 0.03521, 0.1308), (-0.8615, 0.01077, 0.06644), (0.8054, -0.3156, 0.06158), (0.3942, -0.3549, 0.2054), (0.01331, -0.5351, 0.2065), (-0.4404, -0.4143, 0.1504), (-0.7582, -0.2598, 0.1645), (0.59, -0.5583, 0.1101), (0.3574, -0.7333, 0.128), (0.04972, -0.7699, 0.1562), (-0.3208, -0.7858, 0.01559), (-0.6037, -0.5775, 0.04436), (0.6465, 0.7689, 0.03229), (-0.02602, 0.9956, -0.05206), (-0.7602, 0.7757, -0.03422), (1.087, -0.0098, -0.09093), (-1.021, 0.003722, -0.003057), (0.7106, -0.7081, -0.02181), (0.0312, -0.9955, -0.01244), (-0.726, -0.7141, -0.05144), (0.3964, 0.9133, 0.002735), (-0.434, 0.9517, -0.004654), (0.9328, 0.4547, -0.02769), (-0.9967, 0.4173, -0.0898), (0.9882, -0.3882, -0.06427), (-0.9261, -0.3618, -0.0007648), (0.4036, -0.9564, -0.04956), (-0.3779, -0.9555, -0.08918)], [], [(0, 1, 5, 4), (1, 2, 6, 5), (2, 3, 7, 6), (3, 16, 20, 7), (4, 5, 9, 8), (5, 6, 10, 9), (6, 7, 11, 10), (7, 20, 24, 11), (8, 9, 13, 12), (9, 10, 14, 13), (10, 11, 15, 14), (11, 24, 28, 15), (98, 106, 74, 73), (106, 99, 75, 74), (99, 107, 76, 75), (107, 100, 77, 76), (16, 17, 21, 20), (17, 18, 22, 21), (18, 19, 23, 22), (19, 32, 36, 23), (20, 21, 25, 24), (21, 22, 26, 25), (22, 23, 27, 26), (23, 36, 40, 27), (24, 25, 29, 28), (25, 26, 30, 29), (26, 27, 31, 30), (27, 40, 44, 31), (100, 109, 82, 77), (109, 102, 87, 82), (102, 111, 92, 87), (111, 105, 97, 92), (32, 33, 37, 36), (33, 34, 38, 37), (34, 35, 39, 38), (35, 48, 52, 39), (36, 37, 41, 40), (37, 38, 42, 41), (38, 39, 43, 42), (39, 52, 56, 43), (40, 41, 45, 44), (41, 42, 46, 45), (42, 43, 47, 46), (43, 56, 60, 47), (105, 113, 96, 97), (113, 104, 95, 96), (104, 112, 94, 95), (112, 103, 93, 94), (48, 49, 53, 52), (49, 50, 54, 53), (50, 51, 55, 54), (51, 0, 4, 55), (52, 53, 57, 56), (53, 54, 58, 57), (54, 55, 59, 58), (55, 4, 8, 59), (56, 57, 61, 60), (57, 58, 62, 61), (58, 59, 63, 62), (59, 8, 12, 63), (103, 110, 88, 93), (110, 101, 83, 88), (101, 108, 78, 83), (108, 98, 73, 78), (48, 35, 64, 49), (35, 34, 65, 64), (34, 33, 66, 65), (33, 32, 19, 66), (49, 64, 67, 50), (64, 65, 68, 67), (65, 66, 69, 68), (66, 19, 18, 69), (50, 67, 70, 51), (67, 68, 71, 70), (68, 69, 72, 71), (69, 18, 17, 72), (51, 70, 1, 0), (70, 71, 2, 1), (71, 72, 3, 2), (72, 17, 16, 3), (73, 74, 79, 78), (74, 75, 80, 79), (75, 76, 81, 80), (76, 77, 82, 81), (78, 79, 84, 83), (79, 80, 85, 84), (80, 81, 86, 85), (81, 82, 87, 86), (83, 84, 89, 88), (84, 85, 90, 89), (85, 86, 91, 90), (86, 87, 92, 91), (88, 89, 94, 93), (89, 90, 95, 94), (90, 91, 96, 95), (91, 92, 97, 96), (63, 12, 98, 108), (62, 63, 108, 101), (61, 62, 101, 110), (60, 61, 110, 103), (47, 60, 103, 112), (46, 47, 112, 104), (45, 46, 104, 113), (44, 45, 113, 105), (31, 44, 105, 111), (30, 31, 111, 102), (29, 30, 102, 109), (28, 29, 109, 100), (15, 28, 100, 107), (14, 15, 107, 99), (13, 14, 99, 106), (12, 13, 106, 98)])
me_roundcube.polygons.foreach_set('use_smooth', [True] * 112)
_uv = me_roundcube.uv_layers.new(name='UVMap')
_uv.uv.foreach_set('vector', [0.5082, 0.4029, 0.5227, 0.3714, 0.5641, 0.4017, 0.534, 0.4362, 0.5227, 0.3714, 0.5368, 0.3417, 0.5852, 0.3658, 0.5641, 0.4017, 0.5368, 0.3417, 0.5506, 0.3136, 0.5993, 0.3289, 0.5852, 0.3658, 0.5506, 0.3136, 0.5639, 0.2874, 0.6044, 0.2905, 0.5993, 0.3289, 0.534, 0.4362, 0.5641, 0.4017, 0.6031, 0.4323, 0.5599, 0.4712, 0.5641, 0.4017, 0.5852, 0.3658, 0.6308, 0.3892, 0.6031, 0.4323, 0.5852, 0.3658, 0.5993, 0.3289, 0.6463, 0.3428, 0.6308, 0.3892, 0.5993, 0.3289, 0.6044, 0.2905, 0.6463, 0.292, 0.6463, 0.3428, 0.5599, 0.4712, 0.6031, 0.4323, 0.6204, 0.4431, 0.5827, 0.4803, 0.2308, 0.3601, 0.2528, 0.3252, 0.2735, 0.3588, 0.2527, 0.3907, 0.2528, 0.3252, 0.2894, 0.2956, 0.3055, 0.3306, 0.2735, 0.3588, 0.2894, 0.2956, 0.3444, 0.2729, 0.3538, 0.3083, 0.3055, 0.3306, 0.2695, 0.4591, 0.2768, 0.4271, 0.3054, 0.4678, 0.2979, 0.493, 0.2768, 0.4271, 0.2953, 0.3976, 0.321, 0.4416, 0.3054, 0.4678, 0.2953, 0.3976, 0.324, 0.3713, 0.3455, 0.418, 0.321, 0.4416, 0.324, 0.3713, 0.3644, 0.3517, 0.3768, 0.4018, 0.3455, 0.418, 0.5582, 0.6985, 0.5483, 0.6713, 0.5978, 0.6605, 0.598, 0.6991, 0.5483, 0.6713, 0.5377, 0.6421, 0.5879, 0.6225, 0.5978, 0.6605, 0.5377, 0.6421, 0.5265, 0.6112, 0.5702, 0.5848, 0.5879, 0.6225, 0.5265, 0.6112, 0.5144, 0.5785, 0.5428, 0.5477, 0.5702, 0.5848, 0.598, 0.6991, 0.5978, 0.6605, 0.6455, 0.651, 0.6393, 0.7015, 0.5978, 0.6605, 0.5879, 0.6225, 0.6351, 0.6033, 0.6455, 0.651, 0.5879, 0.6225, 0.5702, 0.5848, 0.6115, 0.5579, 0.6351, 0.6033, 0.5702, 0.5848, 0.5428, 0.5477, 0.5714, 0.5153, 0.6115, 0.5579, 0.3444, 0.2729, 0.4031, 0.2667, 0.4066, 0.3034, 0.3538, 0.3083, 0.4031, 0.2667, 0.4482, 0.2757, 0.4475, 0.3133, 0.4066, 0.3034, 0.4585, 0.2621, 0.4206, 0.2667, 0.4216, 0.2229, 0.4579, 0.2195, 0.4206, 0.2667, 0.365, 0.2619, 0.3728, 0.2191, 0.4216, 0.2229, 0.3644, 0.3517, 0.4103, 0.3472, 0.4143, 0.3978, 0.3768, 0.4018, 0.4103, 0.3472, 0.4484, 0.3563, 0.4484, 0.4058, 0.4143, 0.3978, 0.4585, 0.1706, 0.4244, 0.1733, 0.4269, 0.117, 0.4577, 0.1149, 0.4244, 0.1733, 0.3824, 0.1699, 0.393, 0.114, 0.4269, 0.117, 0.5144, 0.5785, 0.4806, 0.5761, 0.5016, 0.5324, 0.5428, 0.5477, 0.1038, 0.4863, 0.1059, 0.4609, 0.1586, 0.4566, 0.1523, 0.4887, 0.1059, 0.4609, 0.1069, 0.4305, 0.1561, 0.4183, 0.1586, 0.4566, 0.1069, 0.4305, 0.1065, 0.3945, 0.1426, 0.3723, 0.1561, 0.4183, 0.5428, 0.5477, 0.5016, 0.5324, 0.5245, 0.4913, 0.5714, 0.5153, 0.1523, 0.4887, 0.1586, 0.4566, 0.2079, 0.4506, 0.1983, 0.4906, 0.1586, 0.4566, 0.1561, 0.4183, 0.2031, 0.4041, 0.2079, 0.4506, 0.1561, 0.4183, 0.1426, 0.3723, 0.1799, 0.3495, 0.2031, 0.4041, 0.365, 0.2619, 0.307, 0.2468, 0.3216, 0.2057, 0.3728, 0.2191, 0.307, 0.2468, 0.2632, 0.228, 0.2813, 0.1887, 0.3216, 0.2057, 0.2632, 0.228, 0.2308, 0.2061, 0.2505, 0.1687, 0.2813, 0.1887, 0.2308, 0.2615, 0.1826, 0.2683, 0.1871, 0.2277, 0.2293, 0.2204, 0.3824, 0.1699, 0.338, 0.1584, 0.3567, 0.1049, 0.393, 0.114, 0.338, 0.1584, 0.3009, 0.143, 0.3239, 0.09148, 0.3567, 0.1049, 0.3009, 0.143, 0.2723, 0.1246, 0.2984, 0.07526, 0.3239, 0.09148, 0.2282, 0.1729, 0.1916, 0.1795, 0.196, 0.1243, 0.2259, 0.1188, 0.1065, 0.3945, 0.07454, 0.3778, 0.1078, 0.3394, 0.1426, 0.3723, 0.07454, 0.3778, 0.04706, 0.3649, 0.0748, 0.3199, 0.1078, 0.3394, 0.04706, 0.3649, 0.02344, 0.3552, 0.04337, 0.311, 0.0748, 0.3199, 0.4749, 0.4021, 0.5082, 0.4029, 0.534, 0.4362, 0.4927, 0.4476, 0.1426, 0.3723, 0.1078, 0.3394, 0.1419, 0.3037, 0.1799, 0.3495, 0.1078, 0.3394, 0.0748, 0.3199, 0.1027, 0.2779, 0.1419, 0.3037, 0.0748, 0.3199, 0.04337, 0.311, 0.06244, 0.2683, 0.1027, 0.2779, 0.4927, 0.4476, 0.534, 0.4362, 0.5599, 0.4712, 0.5123, 0.4913, 0.1826, 0.2683, 0.1249, 0.2626, 0.1345, 0.2231, 0.1871, 0.2277, 0.1249, 0.2626, 0.07562, 0.2484, 0.08767, 0.21, 0.1345, 0.2231, 0.07562, 0.2484, 0.03326, 0.2275, 0.04795, 0.1899, 0.08767, 0.21, 0.03326, 0.2275, 0.0, 0.1981, 0.01875, 0.1629, 0.04795, 0.1899, 0.1916, 0.1795, 0.1469, 0.1753, 0.1607, 0.1208, 0.196, 0.1243, 0.1469, 0.1753, 0.1045, 0.1631, 0.1239, 0.1098, 0.1607, 0.1208, 0.1045, 0.1631, 0.06802, 0.1446, 0.09182, 0.09344, 0.1239, 0.1098, 0.06802, 0.1446, 0.04199, 0.1213, 0.06976, 0.07451, 0.09182, 0.09344, 0.1065, 0.3945, 0.1069, 0.4305, 0.06446, 0.4202, 0.07454, 0.3778, 0.1069, 0.4305, 0.1059, 0.4609, 0.05968, 0.4587, 0.06446, 0.4202, 0.1059, 0.4609, 0.1038, 0.4863, 0.06061, 0.4906, 0.05968, 0.4587, 0.4806, 0.5761, 0.5144, 0.5785, 0.5265, 0.6112, 0.4834, 0.6166, 0.07454, 0.3778, 0.06446, 0.4202, 0.02802, 0.407, 0.04706, 0.3649, 0.06446, 0.4202, 0.05968, 0.4587, 0.01066, 0.4532, 0.02802, 0.407, 0.4493, 0.6224, 0.4834, 0.6166, 0.4942, 0.6568, 0.4484, 0.671, 0.4834, 0.6166, 0.5265, 0.6112, 0.5377, 0.6421, 0.4942, 0.6568, 0.04706, 0.3649, 0.02802, 0.407, 0.0, 0.3917, 0.02344, 0.3552, 0.4484, 0.3532, 0.4515, 0.3047, 0.4952, 0.3231, 0.4807, 0.3621, 0.4484, 0.671, 0.4942, 0.6568, 0.511, 0.6923, 0.4781, 0.7015, 0.4942, 0.6568, 0.5377, 0.6421, 0.5483, 0.6713, 0.511, 0.6923, 0.4749, 0.4021, 0.4807, 0.3621, 0.5227, 0.3714, 0.5082, 0.4029, 0.4807, 0.3621, 0.4952, 0.3231, 0.5368, 0.3417, 0.5227, 0.3714, 0.4952, 0.3231, 0.5158, 0.2892, 0.5506, 0.3136, 0.5368, 0.3417, 0.5158, 0.2892, 0.5403, 0.2667, 0.5639, 0.2874, 0.5506, 0.3136, 0.06976, 0.07451, 0.06868, 0.05765, 0.1061, 0.04148, 0.09182, 0.09344, 0.3054, 0.4678, 0.321, 0.4416, 0.346, 0.4745, 0.3355, 0.5142, 0.321, 0.4416, 0.3455, 0.418, 0.3918, 0.4453, 0.346, 0.4745, 0.3455, 0.418, 0.3768, 0.4018, 0.4143, 0.3978, 0.3918, 0.4453, 0.09182, 0.09344, 0.1061, 0.04148, 0.1428, 0.06563, 0.1239, 0.1098, 0.1061, 0.04148, 0.103, 0.01464, 0.176, 0.0, 0.1428, 0.06563, 0.346, 0.4745, 0.3918, 0.4453, 0.4442, 0.4475, 0.4101, 0.5283, 0.3918, 0.4453, 0.4143, 0.3978, 0.4484, 0.4058, 0.4442, 0.4475, 0.1239, 0.1098, 0.1428, 0.06563, 0.1958, 0.0761, 0.1607, 0.1208, 0.1428, 0.06563, 0.176, 0.0, 0.2308, 0.06419, 0.1958, 0.0761, 0.4028, 0.0, 0.4496, 0.07139, 0.3993, 0.06997, 0.349, 0.05294, 0.4496, 0.07139, 0.4577, 0.1149, 0.4269, 0.117, 0.3993, 0.06997, 0.1607, 0.1208, 0.1958, 0.0761, 0.2259, 0.1188, 0.196, 0.1243, 0.3218, 0.02954, 0.349, 0.05294, 0.3239, 0.09148, 0.2984, 0.07526, 0.349, 0.05294, 0.3993, 0.06997, 0.3567, 0.1049, 0.3239, 0.09148, 0.3993, 0.06997, 0.4269, 0.117, 0.393, 0.114, 0.3567, 0.1049, 0.04795, 0.1899, 0.01875, 0.1629, 0.04199, 0.1213, 0.06802, 0.1446, 0.08767, 0.21, 0.04795, 0.1899, 0.06802, 0.1446, 0.1045, 0.1631, 0.1345, 0.2231, 0.08767, 0.21, 0.1045, 0.1631, 0.1469, 0.1753, 0.1871, 0.2277, 0.1345, 0.2231, 0.1469, 0.1753, 0.1916, 0.1795, 0.2293, 0.2204, 0.1871, 0.2277, 0.1916, 0.1795, 0.2282, 0.1729, 0.2813, 0.1887, 0.2505, 0.1687, 0.2723, 0.1246, 0.3009, 0.143, 0.3216, 0.2057, 0.2813, 0.1887, 0.3009, 0.143, 0.338, 0.1584, 0.3728, 0.2191, 0.3216, 0.2057, 0.338, 0.1584, 0.3824, 0.1699, 0.4216, 0.2229, 0.3728, 0.2191, 0.3824, 0.1699, 0.4244, 0.1733, 0.4579, 0.2195, 0.4216, 0.2229, 0.4244, 0.1733, 0.4585, 0.1706, 0.4066, 0.3034, 0.4475, 0.3133, 0.4484, 0.3563, 0.4103, 0.3472, 0.3538, 0.3083, 0.4066, 0.3034, 0.4103, 0.3472, 0.3644, 0.3517, 0.3055, 0.3306, 0.3538, 0.3083, 0.3644, 0.3517, 0.324, 0.3713, 0.2735, 0.3588, 0.3055, 0.3306, 0.324, 0.3713, 0.2953, 0.3976, 0.2527, 0.3907, 0.2735, 0.3588, 0.2953, 0.3976, 0.2768, 0.4271, 0.5827, 0.4803, 0.6204, 0.4431, 0.6409, 0.4571, 0.6096, 0.4894])
me_roundcube.materials.append(mat_bulb_001)
me_roundcube.update()
me_roundcube_004 = bpy.data.meshes.new('Roundcube.004')
me_roundcube_004.from_pydata([(-0.02808, 0.06433, -0.1642), (-0.09455, 0.08158, -0.1462), (0.04108, 0.08893, -0.1147), (-0.03699, 0.1272, -0.06329), (-0.1209, 0.06863, -0.06645), (-0.1461, 0.03828, -0.08175), (-0.1547, 0.007154, -0.08637), (-0.1488, -0.02464, -0.08175), (-0.09261, 0.09511, 0.02608), (-0.1242, 0.05116, 0.0324), (-0.1347, 0.006231, 0.03396), (-0.128, -0.03949, 0.0324), (-0.1263, -0.0572, -0.06645), (-0.1012, -0.07252, -0.1462), (-0.1004, -0.08618, 0.02608), (-0.04773, -0.1233, -0.06329), (-0.03347, -0.06149, -0.1642), (-0.04, -0.02967, -0.1963), (-0.04103, 0.001898, -0.206), (-0.0373, 0.03324, -0.1963), (0.0333, -0.09237, -0.1147), (0.04533, -0.04751, -0.1502), (0.05, -0.002313, -0.1606), (0.04922, 0.04314, -0.1502), (-0.1359, -0.03232, -0.2006), (-0.1445, 0.006685, -0.216), (-0.1326, 0.04473, -0.2006), (0.156, 0.05582, 0.1108), (0.1309, 0.07115, 0.1906), (0.06319, 0.06011, 0.2085), (0.1785, 0.02326, 0.1261), (0.1656, 0.03094, 0.245), (0.06972, 0.02829, 0.2407), (0.1844, -0.008529, 0.1308), (0.1743, -0.00806, 0.2604), (0.07075, -0.003272, 0.2504), (0.1758, -0.03965, 0.1261), (0.1623, -0.04611, 0.245), (0.06702, -0.03462, 0.2407), (0.1506, -0.07, 0.1108), (0.1243, -0.08295, 0.1906), (0.05779, -0.06571, 0.2085)], [], [(13, 16, 20, 15), (12, 13, 15, 14), (31, 32, 35, 34), (9, 32, 29, 8), (10, 35, 32, 9), (4, 5, 9, 8), (5, 6, 10, 9), (6, 7, 11, 10), (7, 12, 14, 11), (11, 38, 35, 10), (14, 41, 38, 11), (24, 25, 18, 17), (12, 7, 24, 13), (13, 24, 17, 16), (36, 37, 40, 39), (21, 36, 39, 20), (22, 33, 36, 21), (16, 17, 21, 20), (17, 18, 22, 21), (18, 19, 23, 22), (19, 0, 2, 23), (23, 30, 33, 22), (2, 27, 30, 23), (31, 34, 33, 30), (25, 26, 19, 18), (8, 29, 28, 3), (27, 28, 31, 30), (28, 29, 32, 31), (27, 2, 3, 28), (1, 4, 8, 3), (0, 1, 3, 2), (25, 6, 5, 26), (34, 37, 36, 33), (35, 38, 37, 34), (20, 39, 40, 15), (37, 38, 41, 40), (26, 1, 0, 19), (26, 5, 4, 1), (15, 40, 41, 14), (24, 7, 6, 25)])
me_roundcube_004.polygons.foreach_set('use_smooth', [True] * 40)
_uv = me_roundcube_004.uv_layers.new(name='UVMap')
_uv.uv.foreach_set('vector', [0.479, 0.9463, 0.4738, 0.9411, 0.4791, 0.9291, 0.4899, 0.9322, 0.5554, 0.9404, 0.5437, 0.9445, 0.5406, 0.9317, 0.5584, 0.9298, 0.0511, 0.9215, 0.03964, 0.9356, 0.03567, 0.9323, 0.04682, 0.9161, 0.03488, 0.9806, 0.03964, 0.9356, 0.04471, 0.9413, 0.04381, 0.9798, 0.02873, 0.9785, 0.03567, 0.9323, 0.03964, 0.9356, 0.03488, 0.9806, 0.9069, 0.5804, 0.8999, 0.5805, 0.9089, 0.5653, 0.9174, 0.5692, 0.8999, 0.5805, 0.8941, 0.5792, 0.9011, 0.5622, 0.9089, 0.5653, 0.8941, 0.5792, 0.8894, 0.5766, 0.8938, 0.5597, 0.9011, 0.5622, 0.8894, 0.5766, 0.886, 0.5727, 0.8872, 0.5581, 0.8938, 0.5597, 0.8938, 0.5597, 0.9152, 0.5326, 0.921, 0.5331, 0.9011, 0.5622, 0.5584, 0.9298, 0.5585, 0.8896, 0.5631, 0.884, 0.5664, 0.9311, 0.4707, 0.9552, 0.4637, 0.9567, 0.4613, 0.9449, 0.4671, 0.9446, 0.5554, 0.9404, 0.5595, 0.9435, 0.5463, 0.9525, 0.5437, 0.9445, 0.479, 0.9463, 0.4707, 0.9552, 0.4671, 0.9446, 0.4738, 0.9411, 0.4774, 0.8828, 0.4851, 0.8698, 0.4899, 0.8817, 0.4827, 0.8884, 0.4693, 0.9307, 0.4774, 0.8828, 0.4827, 0.8884, 0.4791, 0.9291, 0.4611, 0.93, 0.4721, 0.8803, 0.4774, 0.8828, 0.4693, 0.9307, 0.4738, 0.9411, 0.4671, 0.9446, 0.4693, 0.9307, 0.4791, 0.9291, 0.4671, 0.9446, 0.4613, 0.9449, 0.4611, 0.93, 0.4693, 0.9307, 0.1755, 0.9845, 0.1725, 0.9804, 0.1815, 0.965, 0.1865, 0.9699, 0.1725, 0.9804, 0.169, 0.9736, 0.1739, 0.9586, 0.1815, 0.965, 0.454, 0.9272, 0.4668, 0.8804, 0.4721, 0.8803, 0.4611, 0.93, 0.4484, 0.9222, 0.4613, 0.8835, 0.4668, 0.8804, 0.454, 0.9272, 0.472, 0.8669, 0.479, 0.8654, 0.4721, 0.8803, 0.4668, 0.8804, 0.1606, 0.9974, 0.1578, 0.9911, 0.1725, 0.9804, 0.1755, 0.9845, 0.04381, 0.9798, 0.04471, 0.9413, 0.05539, 0.9336, 0.06079, 0.9806, 0.181, 0.9273, 0.1714, 0.9216, 0.1772, 0.9161, 0.1865, 0.9261, 0.05539, 0.9336, 0.04471, 0.9413, 0.03964, 0.9356, 0.0511, 0.9215, 0.181, 0.9273, 0.1739, 0.9586, 0.156, 0.9599, 0.1714, 0.9216, 0.9064, 0.5929, 0.9069, 0.5804, 0.9174, 0.5692, 0.921, 0.5845, 0.169, 0.9736, 0.1567, 0.9784, 0.156, 0.9599, 0.1739, 0.9586, 0.8879, 0.5977, 0.8941, 0.5792, 0.8999, 0.5805, 0.8956, 0.5979, 0.479, 0.8654, 0.4851, 0.8698, 0.4774, 0.8828, 0.4721, 0.8803, 0.5664, 0.8812, 0.5631, 0.884, 0.5513, 0.8702, 0.5546, 0.8654, 0.529, 0.9229, 0.5381, 0.8849, 0.5474, 0.8823, 0.5406, 0.9317, 0.5513, 0.8702, 0.5631, 0.884, 0.5585, 0.8896, 0.5474, 0.8823, 0.1578, 0.9911, 0.1567, 0.9784, 0.169, 0.9736, 0.1725, 0.9804, 0.8956, 0.5979, 0.8999, 0.5805, 0.9069, 0.5804, 0.9064, 0.5929, 0.5406, 0.9317, 0.5474, 0.8823, 0.5585, 0.8896, 0.5584, 0.9298, 0.8828, 0.5932, 0.8894, 0.5766, 0.8941, 0.5792, 0.8879, 0.5977])
me_roundcube_004.materials.append(mat_bulb_001)
me_roundcube_004.update()
me_roundcube_005 = bpy.data.meshes.new('Roundcube.005')
me_roundcube_005.from_pydata([(-0.02808, 0.06433, -0.1642), (-0.09455, 0.08158, -0.1462), (0.04108, 0.08893, -0.1147), (-0.03699, 0.1272, -0.06329), (-0.1209, 0.06863, -0.06645), (-0.1461, 0.03828, -0.08175), (-0.1547, 0.007154, -0.08637), (-0.1488, -0.02464, -0.08175), (-0.09261, 0.09511, 0.02608), (-0.1242, 0.05116, 0.0324), (-0.1347, 0.006231, 0.03396), (-0.128, -0.03949, 0.0324), (-0.1263, -0.0572, -0.06645), (-0.1012, -0.07252, -0.1462), (-0.1004, -0.08618, 0.02608), (-0.04773, -0.1233, -0.06329), (-0.03347, -0.06149, -0.1642), (-0.04, -0.02967, -0.1963), (-0.04103, 0.001898, -0.206), (-0.0373, 0.03324, -0.1963), (0.0333, -0.09237, -0.1147), (0.04533, -0.04751, -0.1502), (0.05, -0.002313, -0.1606), (0.04922, 0.04314, -0.1502), (-0.1359, -0.03232, -0.2006), (-0.1445, 0.006685, -0.216), (-0.1326, 0.04473, -0.2006), (0.156, 0.05582, 0.1108), (0.1309, 0.07115, 0.1906), (0.06319, 0.06011, 0.2085), (0.1785, 0.02326, 0.1261), (0.1656, 0.03094, 0.245), (0.06972, 0.02829, 0.2407), (0.1844, -0.008529, 0.1308), (0.1743, -0.00806, 0.2604), (0.07075, -0.003272, 0.2504), (0.1758, -0.03965, 0.1261), (0.1623, -0.04611, 0.245), (0.06702, -0.03462, 0.2407), (0.1506, -0.07, 0.1108), (0.1243, -0.08295, 0.1906), (0.05779, -0.06571, 0.2085)], [], [(13, 16, 20, 15), (12, 13, 15, 14), (31, 32, 35, 34), (9, 32, 29, 8), (10, 35, 32, 9), (4, 5, 9, 8), (5, 6, 10, 9), (6, 7, 11, 10), (7, 12, 14, 11), (11, 38, 35, 10), (14, 41, 38, 11), (24, 25, 18, 17), (12, 7, 24, 13), (13, 24, 17, 16), (36, 37, 40, 39), (21, 36, 39, 20), (22, 33, 36, 21), (16, 17, 21, 20), (17, 18, 22, 21), (18, 19, 23, 22), (19, 0, 2, 23), (23, 30, 33, 22), (2, 27, 30, 23), (31, 34, 33, 30), (25, 26, 19, 18), (8, 29, 28, 3), (27, 28, 31, 30), (28, 29, 32, 31), (27, 2, 3, 28), (1, 4, 8, 3), (0, 1, 3, 2), (25, 6, 5, 26), (34, 37, 36, 33), (35, 38, 37, 34), (20, 39, 40, 15), (37, 38, 41, 40), (26, 1, 0, 19), (26, 5, 4, 1), (15, 40, 41, 14), (24, 7, 6, 25)])
me_roundcube_005.polygons.foreach_set('use_smooth', [True] * 40)
_uv = me_roundcube_005.uv_layers.new(name='UVMap')
_uv.uv.foreach_set('vector', [0.479, 0.9463, 0.4738, 0.9411, 0.4791, 0.9291, 0.4899, 0.9322, 0.5554, 0.9404, 0.5437, 0.9445, 0.5406, 0.9317, 0.5584, 0.9298, 0.0511, 0.9215, 0.03964, 0.9356, 0.03567, 0.9323, 0.04682, 0.9161, 0.03488, 0.9806, 0.03964, 0.9356, 0.04471, 0.9413, 0.04381, 0.9798, 0.02873, 0.9785, 0.03567, 0.9323, 0.03964, 0.9356, 0.03488, 0.9806, 0.9069, 0.5804, 0.8999, 0.5805, 0.9089, 0.5653, 0.9174, 0.5692, 0.8999, 0.5805, 0.8941, 0.5792, 0.9011, 0.5622, 0.9089, 0.5653, 0.8941, 0.5792, 0.8894, 0.5766, 0.8938, 0.5597, 0.9011, 0.5622, 0.8894, 0.5766, 0.886, 0.5727, 0.8872, 0.5581, 0.8938, 0.5597, 0.8938, 0.5597, 0.9152, 0.5326, 0.921, 0.5331, 0.9011, 0.5622, 0.5584, 0.9298, 0.5585, 0.8896, 0.5631, 0.884, 0.5664, 0.9311, 0.4707, 0.9552, 0.4637, 0.9567, 0.4613, 0.9449, 0.4671, 0.9446, 0.5554, 0.9404, 0.5595, 0.9435, 0.5463, 0.9525, 0.5437, 0.9445, 0.479, 0.9463, 0.4707, 0.9552, 0.4671, 0.9446, 0.4738, 0.9411, 0.4774, 0.8828, 0.4851, 0.8698, 0.4899, 0.8817, 0.4827, 0.8884, 0.4693, 0.9307, 0.4774, 0.8828, 0.4827, 0.8884, 0.4791, 0.9291, 0.4611, 0.93, 0.4721, 0.8803, 0.4774, 0.8828, 0.4693, 0.9307, 0.4738, 0.9411, 0.4671, 0.9446, 0.4693, 0.9307, 0.4791, 0.9291, 0.4671, 0.9446, 0.4613, 0.9449, 0.4611, 0.93, 0.4693, 0.9307, 0.1755, 0.9845, 0.1725, 0.9804, 0.1815, 0.965, 0.1865, 0.9699, 0.1725, 0.9804, 0.169, 0.9736, 0.1739, 0.9586, 0.1815, 0.965, 0.454, 0.9272, 0.4668, 0.8804, 0.4721, 0.8803, 0.4611, 0.93, 0.4484, 0.9222, 0.4613, 0.8835, 0.4668, 0.8804, 0.454, 0.9272, 0.472, 0.8669, 0.479, 0.8654, 0.4721, 0.8803, 0.4668, 0.8804, 0.1606, 0.9974, 0.1578, 0.9911, 0.1725, 0.9804, 0.1755, 0.9845, 0.04381, 0.9798, 0.04471, 0.9413, 0.05539, 0.9336, 0.06079, 0.9806, 0.181, 0.9273, 0.1714, 0.9216, 0.1772, 0.9161, 0.1865, 0.9261, 0.05539, 0.9336, 0.04471, 0.9413, 0.03964, 0.9356, 0.0511, 0.9215, 0.181, 0.9273, 0.1739, 0.9586, 0.156, 0.9599, 0.1714, 0.9216, 0.9064, 0.5929, 0.9069, 0.5804, 0.9174, 0.5692, 0.921, 0.5845, 0.169, 0.9736, 0.1567, 0.9784, 0.156, 0.9599, 0.1739, 0.9586, 0.8879, 0.5977, 0.8941, 0.5792, 0.8999, 0.5805, 0.8956, 0.5979, 0.479, 0.8654, 0.4851, 0.8698, 0.4774, 0.8828, 0.4721, 0.8803, 0.5664, 0.8812, 0.5631, 0.884, 0.5513, 0.8702, 0.5546, 0.8654, 0.529, 0.9229, 0.5381, 0.8849, 0.5474, 0.8823, 0.5406, 0.9317, 0.5513, 0.8702, 0.5631, 0.884, 0.5585, 0.8896, 0.5474, 0.8823, 0.1578, 0.9911, 0.1567, 0.9784, 0.169, 0.9736, 0.1725, 0.9804, 0.8956, 0.5979, 0.8999, 0.5805, 0.9069, 0.5804, 0.9064, 0.5929, 0.5406, 0.9317, 0.5474, 0.8823, 0.5585, 0.8896, 0.5584, 0.9298, 0.8828, 0.5932, 0.8894, 0.5766, 0.8941, 0.5792, 0.8879, 0.5977])
me_roundcube_005.materials.append(mat_bulb_001)
me_roundcube_005.update()

# ---- objects
ob_light = bpy.data.objects.new('Light', light_light)
ob_camera = bpy.data.objects.new('Camera', cam_camera)
ob_leave_template = bpy.data.objects.new('Leave Template', me_cube_002)
ob_leaf1 = bpy.data.objects.new('Leaf1', me_cube_005)
ob_leaf2 = bpy.data.objects.new('Leaf2', me_cube_006)
ob_leaf3 = bpy.data.objects.new('Leaf3', me_cube_007)
ob_leaf4 = bpy.data.objects.new('Leaf4', me_cube_008)
ob_root1 = bpy.data.objects.new('Root1', me_cube_009)
ob_root2 = bpy.data.objects.new('Root2', me_cube_010)
ob_root3 = bpy.data.objects.new('Root3', me_cube_011)
ob_bud2 = bpy.data.objects.new('Bud2', me_roundcube_002)
ob_bulb = bpy.data.objects.new('Bulb', me_roundcube)
ob_bud2_001 = bpy.data.objects.new('Bud2.001', me_roundcube_004)
ob_bud2_002 = bpy.data.objects.new('Bud2.002', me_roundcube_005)

# ---- transforms, parenting, visibility, modifiers, constraints
ob_light.location = (4.076, 1.005, 5.904)
ob_light.rotation_euler = (0.6503, 0.05522, 1.866)
ob_light.lock_rotations_4d = False
ob_light.empty_display_type = 'ARROWS'
ob_light.color = (0.0, 0.0, 0.0, 0.0)
ob_light.lineart.crease_threshold = 0.0
ob_camera.location = (7.359, -4.41, 4.958)
ob_camera.rotation_euler = (1.109, 0.0, 0.8149)
ob_camera.lock_rotations_4d = False
ob_camera.empty_display_type = 'ARROWS'
ob_camera.color = (0.0, 0.0, 0.0, 0.0)
ob_camera.display_type = 'WIRE'
ob_camera.lineart.crease_threshold = 0.0
ob_leave_template.location = (0.0, -6.531, 1.328)
ob_leave_template.scale = (0.1812, 1.0, 1.0)
ob_leave_template.hide_render = True
ob_leaf1.location = (0.0, 0.0, 0.0)
ob_leaf2.location = (0.0, 0.0, 0.0)
ob_leaf3.location = (0.0, 0.0, 0.0)
ob_leaf4.location = (0.0, 0.0, 0.0)
ob_root1.location = (0.03017, -0.05749, -0.3279)
ob_root1.scale = (0.8232, 0.8232, 0.8232)
ob_root2.location = (-0.07049, 0.08756, -0.1135)
ob_root2.scale = (0.8705, 0.8705, 0.8705)
ob_root3.location = (-0.1317, 0.02485, -0.2316)
ob_root3.scale = (0.8524, 0.8524, 0.8524)
ob_bud2.location = (0.2723, -0.0104, 0.3158)
ob_bud2.rotation_euler = (0.0, 1.196, 0.0)
ob_bud2.scale = (0.3476, 0.6215, 0.9946)
ob_bulb.location = (0.0, 0.0, 0.0)
ob_bud2_001.location = (-0.1045, -0.3175, 0.3219)
ob_bud2_001.rotation_euler = (0.0, 1.196, -1.938)
ob_bud2_001.scale = (0.3476, 0.6215, 0.9946)
ob_bud2_002.location = (-0.2682, 0.2946, 0.3059)
ob_bud2_002.rotation_euler = (0.0, 1.196, 2.328)
ob_bud2_002.scale = (0.3476, 0.6215, 0.9946)

# ---- collection membership
col_collection.objects.link(ob_light)
col_collection.objects.link(ob_camera)
col_collection.objects.link(ob_leave_template)
col_leaves.objects.link(ob_leaf1)
col_leaves.objects.link(ob_leaf2)
col_leaves.objects.link(ob_leaf3)
col_leaves.objects.link(ob_leaf4)
col_roots.objects.link(ob_root1)
col_roots.objects.link(ob_root2)
col_roots.objects.link(ob_root3)
col_buds.objects.link(ob_bud2)
col_buds.objects.link(ob_bulb)
col_buds.objects.link(ob_bud2_001)
col_buds.objects.link(ob_bud2_002)

# ---- scene / render settings (as saved in the file)
scene.camera = ob_camera
scene.frame_start = 1; scene.frame_end = 250; scene.frame_set(0)
scene.render.engine = 'BLENDER_EEVEE_NEXT'
scene.cycles.sampling_pattern = 'TABULATED_SOBOL'
scene.cycles.use_light_tree = False
scene.view_settings.view_transform = 'Filmic'
bpy.context.view_layer.update()
